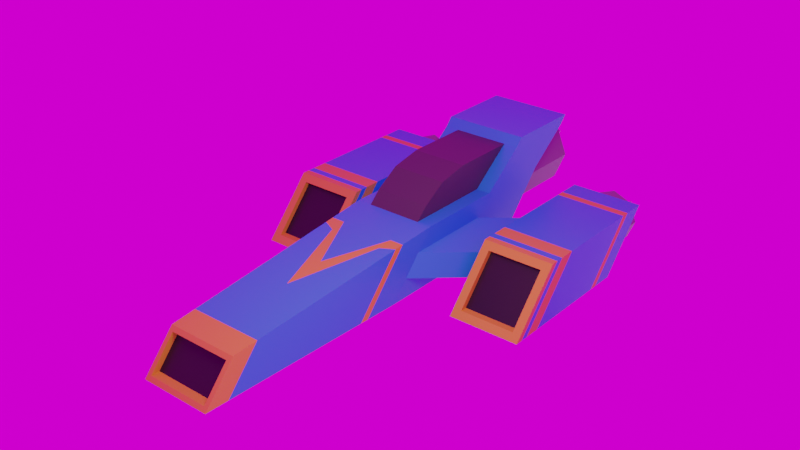# Source: ship.blend  (saved by Blender 2.83.19; exported with 4.5.12 LTS)
import bpy
from mathutils import Matrix  # noqa: F401  (used for matrix-valued properties, if any)

bpy.ops.wm.read_factory_settings(use_empty=True)
scene = bpy.context.scene
scene.name = 'Scene'

# ---- collections
col_collection = bpy.data.collections.new('Collection'); scene.collection.children.link(col_collection)

# ---- images (referenced by path relative to the original .blend; pixels are not part of the script)
import os
ASSET_DIR = os.environ.get("B2B_ASSET_DIR", "")  # directory of the original .blend (textures are referenced by path, not embedded)
HERE = os.path.dirname(os.path.abspath(__file__))  # packed textures are extracted next to this script under _unpacked/

def load_image(name, relpath, width, height, colorspace="sRGB"):
    """Load a texture the original file referenced (path relative to the .blend, or extracted next to this script)."""
    p = next((c for c in (os.path.join(HERE, relpath), os.path.join(ASSET_DIR, relpath)) if relpath and os.path.exists(c)), "")
    if p:
        img = bpy.data.images.load(p, check_existing=True)
        img.name = name
    else:  # same state as the original file: an image datablock whose file is absent (Cycles renders it pink)
        img = bpy.data.images.new(name, width, height)
        img.source = "FILE"
        img.filepath = "//" + (relpath or name)
    img.colorspace_settings.name = colorspace
    return img
img_working_skybox_png = load_image('working_skybox.png', 'working_skybox.png', 1024, 1024, 'sRGB')

# ---- materials (node trees are filled in below, after node groups)
mat_ship_mat_primary = bpy.data.materials.new('Ship_Mat_Primary')
mat_ship_mat_primary.alpha_threshold = 0.0
mat_ship_mat_primary.use_transparent_shadow = False
mat_ship_mat_primary.line_color = (0.0, 0.0, 0.0, 1.0)
mat_ship_mat_secondary = bpy.data.materials.new('Ship_Mat_Secondary')
mat_ship_mat_secondary.use_transparent_shadow = False
mat_ship_mat_cockpit = bpy.data.materials.new('Ship_Mat_Cockpit')
mat_ship_mat_cockpit.use_transparent_shadow = False
mat_ship_mat_grill = bpy.data.materials.new('Ship_Mat_Grill')
mat_ship_mat_grill.use_transparent_shadow = False
mat_ship_mat_intake = bpy.data.materials.new('Ship_Mat_Intake')
mat_ship_mat_intake.use_transparent_shadow = False
mat_ship_mat_engine = bpy.data.materials.new('Ship_Mat_Engine')
mat_ship_mat_engine.use_transparent_shadow = False
mat_ship_mat_engine_spiky = bpy.data.materials.new('Ship_Mat_Engine_Spiky')
mat_ship_mat_engine_spiky.use_transparent_shadow = False

# ---- material node trees
mat_ship_mat_primary.use_nodes = True; mat_ship_mat_primary.node_tree.nodes.clear()
_N = mat_ship_mat_primary.node_tree.nodes; _L = mat_ship_mat_primary.node_tree.links
n0 = _N.new('ShaderNodeOutputMaterial'); n0.name = 'Material Output'; n0.location = (300, 300)
n1 = _N.new('ShaderNodeBsdfPrincipled'); n1.name = 'Principled BSDF'; n1.location = (10, 300)
n1.distribution = 'GGX'
n1.subsurface_method = 'BURLEY'
n1.inputs[0].default_value = (0.02399, 0.3757, 0.8, 1.0)
n1.inputs[2].default_value = 0.4
n1.inputs[3].default_value = 1.45
n1.inputs[27].default_value = (0.0, 0.0, 0.0, 1.0)
n1.inputs[28].default_value = 1.0
_L.new(n1.outputs[0], n0.inputs[0])
n0.is_active_output = True
mat_ship_mat_secondary.use_nodes = True; mat_ship_mat_secondary.node_tree.nodes.clear()
_N = mat_ship_mat_secondary.node_tree.nodes; _L = mat_ship_mat_secondary.node_tree.links
n0 = _N.new('ShaderNodeBsdfPrincipled'); n0.name = 'Principled BSDF'; n0.location = (10, 300)
n0.distribution = 'GGX'
n0.subsurface_method = 'BURLEY'
n0.inputs[0].default_value = (0.8, 0.5185, 0.03482, 1.0)
n0.inputs[3].default_value = 1.45
n0.inputs[27].default_value = (0.0, 0.0, 0.0, 1.0)
n0.inputs[28].default_value = 1.0
n1 = _N.new('ShaderNodeOutputMaterial'); n1.name = 'Material Output'; n1.location = (300, 300)
_L.new(n0.outputs[0], n1.inputs[0])
n1.is_active_output = True
mat_ship_mat_cockpit.use_nodes = True; mat_ship_mat_cockpit.node_tree.nodes.clear()
_N = mat_ship_mat_cockpit.node_tree.nodes; _L = mat_ship_mat_cockpit.node_tree.links
n0 = _N.new('ShaderNodeBsdfPrincipled'); n0.name = 'Principled BSDF'; n0.location = (10, 300)
n0.distribution = 'GGX'
n0.subsurface_method = 'BURLEY'
n0.inputs[0].default_value = (0.0578, 0.0578, 0.0578, 1.0)
n0.inputs[3].default_value = 1.45
n0.inputs[27].default_value = (0.0, 0.0, 0.0, 1.0)
n0.inputs[28].default_value = 1.0
n1 = _N.new('ShaderNodeOutputMaterial'); n1.name = 'Material Output'; n1.location = (300, 300)
_L.new(n0.outputs[0], n1.inputs[0])
n1.is_active_output = True
mat_ship_mat_grill.use_nodes = True; mat_ship_mat_grill.node_tree.nodes.clear()
_N = mat_ship_mat_grill.node_tree.nodes; _L = mat_ship_mat_grill.node_tree.links
n0 = _N.new('ShaderNodeBsdfPrincipled'); n0.name = 'Principled BSDF'; n0.location = (10, 300)
n0.distribution = 'GGX'
n0.subsurface_method = 'BURLEY'
n0.inputs[0].default_value = (0.008076, 0.008076, 0.008076, 1.0)
n0.inputs[3].default_value = 1.45
n0.inputs[27].default_value = (0.0, 0.0, 0.0, 1.0)
n0.inputs[28].default_value = 1.0
n1 = _N.new('ShaderNodeOutputMaterial'); n1.name = 'Material Output'; n1.location = (300, 300)
_L.new(n0.outputs[0], n1.inputs[0])
n1.is_active_output = True
mat_ship_mat_intake.use_nodes = True; mat_ship_mat_intake.node_tree.nodes.clear()
_N = mat_ship_mat_intake.node_tree.nodes; _L = mat_ship_mat_intake.node_tree.links
n0 = _N.new('ShaderNodeBsdfPrincipled'); n0.name = 'Principled BSDF'; n0.location = (10, 300)
n0.distribution = 'GGX'
n0.subsurface_method = 'BURLEY'
n0.inputs[0].default_value = (0.008076, 0.008076, 0.008076, 1.0)
n0.inputs[3].default_value = 1.45
n0.inputs[27].default_value = (0.0, 0.0, 0.0, 1.0)
n0.inputs[28].default_value = 1.0
n1 = _N.new('ShaderNodeOutputMaterial'); n1.name = 'Material Output'; n1.location = (300, 300)
_L.new(n0.outputs[0], n1.inputs[0])
n1.is_active_output = True
mat_ship_mat_engine.use_nodes = True; mat_ship_mat_engine.node_tree.nodes.clear()
_N = mat_ship_mat_engine.node_tree.nodes; _L = mat_ship_mat_engine.node_tree.links
n0 = _N.new('ShaderNodeBsdfPrincipled'); n0.name = 'Principled BSDF'; n0.location = (10, 300)
n0.distribution = 'GGX'
n0.subsurface_method = 'BURLEY'
n0.inputs[0].default_value = (0.2019, 0.2019, 0.2019, 1.0)
n0.inputs[3].default_value = 1.45
n0.inputs[27].default_value = (0.0, 0.0, 0.0, 1.0)
n0.inputs[28].default_value = 1.0
n1 = _N.new('ShaderNodeOutputMaterial'); n1.name = 'Material Output'; n1.location = (300, 300)
_L.new(n0.outputs[0], n1.inputs[0])
n1.is_active_output = True
mat_ship_mat_engine_spiky.use_nodes = True; mat_ship_mat_engine_spiky.node_tree.nodes.clear()
_N = mat_ship_mat_engine_spiky.node_tree.nodes; _L = mat_ship_mat_engine_spiky.node_tree.links
n0 = _N.new('ShaderNodeOutputMaterial'); n0.name = 'Material Output'; n0.location = (300, 300)
n1 = _N.new('ShaderNodeBsdfPrincipled'); n1.name = 'Principled BSDF'; n1.location = (10, 300)
n1.distribution = 'GGX'
n1.subsurface_method = 'BURLEY'
n1.inputs[0].default_value = (0.3844, 0.3844, 0.3844, 1.0)
n1.inputs[3].default_value = 1.45
n1.inputs[27].default_value = (0.0, 0.0, 0.0, 1.0)
n1.inputs[28].default_value = 1.0
_L.new(n1.outputs[0], n0.inputs[0])
n0.is_active_output = True

# ---- world
world_world = bpy.data.worlds.new('World'); scene.world = world_world
world_world.use_nodes = True; world_world.node_tree.nodes.clear()
_N = world_world.node_tree.nodes; _L = world_world.node_tree.links
n0 = _N.new('ShaderNodeOutputWorld'); n0.name = 'World Output'; n0.location = (300, 300)
n1 = _N.new('ShaderNodeBackground'); n1.name = 'Background'; n1.location = (10, 300)
n2 = _N.new('ShaderNodeTexEnvironment'); n2.name = 'Environment Texture'; n2.location = (-280, 280)
n2.image = img_working_skybox_png
_L.new(n1.outputs[0], n0.inputs[0])
_L.new(n2.outputs[0], n1.inputs[0])
n0.is_active_output = True
world_world.color = (0.05088, 0.05088, 0.05088)
world_world.use_sun_shadow = False
world_world.sun_shadow_jitter_overblur = 0.0

# ---- lights
light_area = bpy.data.lights.new('Area', 'AREA')
light_area.color = (1.0, 0.7555, 0.5892)
light_area.transmission_factor = 0.0
light_area.energy = 392.7
light_area.shadow_soft_size = 5.0
light_area.shadow_maximum_resolution = 0.006
light_area.use_absolute_resolution = True
light_area.size = 5.0
light_area.size_y = 1.0
light_area_001 = bpy.data.lights.new('Area.001', 'AREA')
light_area_001.color = (0.642, 0.9146, 1.0)
light_area_001.transmission_factor = 0.0
light_area_001.energy = 196.3
light_area_001.shadow_soft_size = 10.0
light_area_001.shadow_maximum_resolution = 0.006
light_area_001.use_absolute_resolution = True
light_area_001.size = 10.0
light_area_001.size_y = 1.0
light_area_002 = bpy.data.lights.new('Area.002', 'AREA')
light_area_002.color = (0.642, 0.9146, 1.0)
light_area_002.transmission_factor = 0.0
light_area_002.energy = 196.3
light_area_002.shadow_soft_size = 10.0
light_area_002.shadow_maximum_resolution = 0.006
light_area_002.use_absolute_resolution = True
light_area_002.size = 10.0
light_area_002.size_y = 1.0

# ---- meshes
me_cube_001 = bpy.data.meshes.new('Cube.001')
me_cube_001.from_pydata([(0.9023, -7.181, -0.8947), (0.8056, 3.719, -1.0), (1.222, 3.719, -1.0), (1.222, 6.613, 1.839), (1.222, 5.166, 0.6516), (0.9023, -6.455, -0.06605), (1.222, 1.467, -1.0), (1.222, 4.361, 1.839), (1.222, 2.914, 0.6516), (0.8056, 6.613, 1.839), (0.7653, -7.181, -0.8947), (0.7653, -6.455, -0.06605), (0.8056, 5.166, 0.6516), (0.8056, 2.914, 0.6516), (0.8056, 4.361, 1.839), (0.8056, 1.467, -1.0), (1.222, 0.3214, 0.6516), (1.222, -1.126, -1.0), (0.8056, 0.3214, 0.6516), (0.8056, -1.126, -1.0), (1.222, 6.403, 1.599), (1.222, 4.152, 1.599), (0.8056, 4.152, 1.599), (0.8056, 6.403, 1.599), (0.8056, 2.914, 1.599), (0.8056, 2.242, 1.599), (0.8056, 0.6685, 0.9837), (0.8056, 1.357, 1.419), (1.027, -6.363, 0.03876), (1.027, -7.273, -0.9996), (0.7653, -7.273, -0.9996), (0.7653, -6.363, 0.03876), (0.7653, -6.219, -0.06605), (0.7653, -6.945, -0.8947), (0.9023, -6.219, -0.06605), (0.9023, -6.945, -0.8947), (1.222, 4.683, 0.1011), (1.222, 4.201, -0.4495), (1.027, -6.667, -0.3073), (1.027, -6.97, -0.6535), (1.222, 2.432, 0.1011), (1.222, 1.949, -0.4495), (0.8056, 4.683, 0.1011), (0.8056, 4.201, -0.4495), (1.222, -0.161, 0.1011), (1.222, -0.6434, -0.4495), (0.9023, -6.697, -0.3423), (0.9023, -6.939, -0.6185), (0.7653, -6.461, -0.3423), (0.7653, -6.703, -0.6185), (0.9023, -6.461, -0.3423), (0.9023, -6.703, -0.6185), (1.048, -5.644, 0.1047), (0.7696, -6.611, -0.9996), (1.048, -6.611, -0.9996), (0.7696, -5.644, 0.1047), (1.048, -6.289, -0.6315), (1.048, -5.966, -0.2634), (4.31, 0.7962, -1.437), (4.31, 3.389, -1.437), (4.31, 3.871, -0.8869), (4.31, 4.836, 0.2142), (4.31, 2.243, 0.2142), (4.31, 1.279, -0.8869), (4.31, 4.354, -0.3364), (4.31, 1.761, -0.3364), (2.23, 2.243, 0.2142), (2.23, 1.761, -0.3364), (2.23, 3.389, -1.437), (2.23, 0.7962, -1.437), (2.23, 4.836, 0.2142), (2.23, 4.354, -0.3364), (2.23, 3.871, -0.8869), (2.23, 1.279, -0.8869), (2.23, 0.8677, -0.3364), (4.31, 0.8677, -0.3364), (4.068, 0.3853, -0.8869), (4.068, 0.06269, -1.255), (4.068, 1.19, 0.0318), (2.473, 1.19, 0.0318), (2.473, 0.06269, -1.255), (2.473, 0.3853, -0.8869), (4.31, 4.746, -0.8869), (4.31, 4.263, -1.437), (4.31, 5.711, 0.2142), (4.31, 5.228, -0.3364), (2.23, 4.263, -1.437), (2.23, 4.746, -0.8869), (2.23, 5.711, 0.2142), (2.23, 5.228, -0.3364), (3.739, 6.201, -0.1139), (3.252, 6.201, 0.08773), (3.252, 6.201, 0.1514), (3.252, 4.254, 0.1514), (3.784, 6.201, -0.06885), (3.784, 4.254, -0.06885), (4.004, 6.201, -0.6006), (4.004, 4.254, -0.6006), (3.784, 6.201, -1.132), (3.784, 4.254, -1.132), (3.252, 6.201, -1.353), (3.252, 4.254, -1.353), (2.72, 6.201, -1.132), (2.72, 4.254, -1.132), (2.5, 6.201, -0.6006), (2.5, 4.254, -0.6006), (2.72, 6.201, -0.06885), (2.72, 4.254, -0.06885), (3.94, 6.201, -0.6006), (3.739, 6.201, -1.087), (3.252, 6.201, -1.289), (2.765, 6.201, -1.087), (2.564, 6.201, -0.6006), (2.765, 6.201, -0.1139), (3.599, 5.814, -0.254), (3.252, 5.814, -0.1105), (3.742, 5.814, -0.6006), (3.599, 5.814, -0.9472), (3.252, 5.814, -1.091), (2.905, 5.814, -0.9472), (2.762, 5.814, -0.6006), (2.905, 5.814, -0.254), (3.519, 5.814, -0.3338), (3.252, 5.814, -0.2232), (3.629, 5.814, -0.6006), (3.519, 5.814, -0.8675), (3.252, 5.814, -0.978), (2.985, 5.814, -0.8675), (2.875, 5.814, -0.6006), (2.985, 5.814, -0.3338), (3.252, 7.324, -0.6006), (3.271, 7.276, -0.582), (3.379, 6.323, -0.4732), (3.306, 6.856, -0.5464), (3.252, 6.323, -0.4204), (3.252, 7.276, -0.5743), (3.252, 6.856, -0.524), (3.278, 7.276, -0.6006), (3.432, 6.323, -0.6006), (3.329, 6.856, -0.6006), (3.271, 7.276, -0.6192), (3.379, 6.323, -0.7281), (3.306, 6.856, -0.6548), (3.252, 7.276, -0.6269), (3.252, 6.323, -0.7808), (3.252, 6.856, -0.6772), (3.233, 7.276, -0.6192), (3.125, 6.323, -0.7281), (3.198, 6.856, -0.6548), (3.226, 7.276, -0.6006), (3.072, 6.323, -0.6006), (3.175, 6.856, -0.6006), (3.233, 7.276, -0.582), (3.125, 6.323, -0.4732), (3.198, 6.856, -0.5464), (2.23, 1.078, -0.3364), (2.23, 0.5957, -0.8869), (4.31, 0.5957, -0.8869), (4.31, 0.1133, -1.437), (2.23, 0.1133, -1.437), (4.31, 1.56, 0.2142), (4.31, 1.078, -0.3364), (2.23, 1.56, 0.2142), (4.31, 0.3853, -0.8869), (4.31, -0.09711, -1.437), (4.31, 1.35, 0.2142), (4.068, 0.8677, -0.3364), (2.23, 1.35, 0.2142), (2.23, -0.09711, -1.437), (2.23, 0.3853, -0.8869), (2.473, 0.8677, -0.3364), (2.473, 1.059, -0.3364), (4.068, 1.059, -0.3364), (4.068, 0.5765, -0.8869), (2.473, 0.5765, -0.8869), (4.068, 0.2539, -1.255), (4.068, 1.381, 0.0318), (2.473, 1.381, 0.0318), (2.473, 0.2539, -1.255), (2.23, 1.298, -0.3364), (4.31, 0.3331, -1.437), (2.23, 0.3331, -1.437), (4.31, 1.298, -0.3364), (2.23, 1.78, 0.2142), (2.23, 0.8155, -0.8869), (4.31, 0.8155, -0.8869), (4.31, 1.78, 0.2142), (4.31, 4.099, -0.8869), (4.31, 3.617, -1.437), (2.23, 3.617, -1.437), (2.23, 5.064, 0.2142), (2.23, 4.582, -0.3364), (4.31, 4.582, -0.3364), (4.31, 5.064, 0.2142), (2.23, 4.099, -0.8869), (1.183, -2.349, -0.9999), (1.191, -2.106, -0.9999), (0.7964, -1.196, 0.5125), (0.7992, -0.7447, 0.5539), (1.191, -0.7447, 0.5539), (1.183, -1.009, 0.5297), (0.7992, -2.106, -0.9999), (0.7976, -2.349, -0.9999), (1.191, -1.652, -0.482), (1.183, -1.902, -0.4901), (1.191, -1.199, 0.03592), (1.183, -1.455, 0.0198), (0.7295, 6.94, 1.174), (0.797, 6.94, 1.242), (0.797, 4.021, 1.242), (1.127, 6.94, 0.4447), (1.127, 4.021, 0.4447), (0.797, 6.94, -0.3522), (0.797, 4.021, -0.3522), (1.032, 6.94, 0.4447), (0.7295, 6.94, -0.2847), (0.5194, 6.36, 0.9641), (0.7345, 6.36, 0.4447), (0.5194, 6.36, -0.07467), (0.3999, 6.36, 0.8446), (0.5656, 6.36, 0.4447), (0.3999, 6.36, 0.0448), (0.03369, 8.369, 0.4784), (0.1821, 7.059, 0.6268), (0.08075, 7.791, 0.5255), (0.04765, 8.369, 0.4447), (0.2576, 7.059, 0.4447), (0.1142, 7.791, 0.4447), (0.03369, 8.369, 0.411), (0.1821, 7.059, 0.2626), (0.08075, 7.791, 0.364), (-0.9023, -7.181, -0.8947), (-0.8056, 3.719, -1.0), (-1.222, 3.719, -1.0), (-1.222, 6.613, 1.839), (-1.222, 5.166, 0.6516), (-0.9023, -6.455, -0.06605), (-1.222, 1.467, -1.0), (-1.222, 4.361, 1.839), (-1.222, 2.914, 0.6516), (-0.8056, 6.613, 1.839), (-0.7653, -7.181, -0.8947), (-0.7653, -6.455, -0.06605), (-0.8056, 5.166, 0.6516), (-0.8056, 2.914, 0.6516), (-0.8056, 4.361, 1.839), (-0.8056, 1.467, -1.0), (-1.222, 0.3214, 0.6516), (-1.222, -1.126, -1.0), (-0.8056, 0.3214, 0.6516), (-0.8056, -1.126, -1.0), (-1.222, 6.403, 1.599), (-1.222, 4.152, 1.599), (-0.8056, 4.152, 1.599), (-0.8056, 6.403, 1.599), (-0.8056, 2.914, 1.599), (-0.8056, 2.242, 1.599), (-0.8056, 0.6685, 0.9837), (-0.8056, 1.357, 1.419), (-1.027, -6.363, 0.03876), (-1.027, -7.273, -0.9996), (-0.7653, -7.273, -0.9996), (-0.7653, -6.363, 0.03876), (-0.7653, -6.219, -0.06605), (-0.7653, -6.945, -0.8947), (-0.9023, -6.219, -0.06605), (-0.9023, -6.945, -0.8947), (-1.222, 4.683, 0.1011), (-1.222, 4.201, -0.4495), (-1.027, -6.667, -0.3073), (-1.027, -6.97, -0.6535), (-1.222, 2.432, 0.1011), (-1.222, 1.949, -0.4495), (-0.8056, 4.683, 0.1011), (-0.8056, 4.201, -0.4495), (-1.222, -0.161, 0.1011), (-1.222, -0.6434, -0.4495), (-0.9023, -6.697, -0.3423), (-0.9023, -6.939, -0.6185), (-0.7653, -6.461, -0.3423), (-0.7653, -6.703, -0.6185), (-0.9023, -6.461, -0.3423), (-0.9023, -6.703, -0.6185), (-1.048, -5.644, 0.1047), (-0.7696, -6.611, -0.9996), (-1.048, -6.611, -0.9996), (-0.7696, -5.644, 0.1047), (-1.048, -6.289, -0.6315), (-1.048, -5.966, -0.2634), (-4.31, 0.7962, -1.437), (-4.31, 3.389, -1.437), (-4.31, 3.871, -0.8869), (-4.31, 4.836, 0.2142), (-4.31, 2.243, 0.2142), (-4.31, 1.279, -0.8869), (-4.31, 4.354, -0.3364), (-4.31, 1.761, -0.3364), (-2.23, 2.243, 0.2142), (-2.23, 1.761, -0.3364), (-2.23, 3.389, -1.437), (-2.23, 0.7962, -1.437), (-2.23, 4.836, 0.2142), (-2.23, 4.354, -0.3364), (-2.23, 3.871, -0.8869), (-2.23, 1.279, -0.8869), (-2.23, 0.8677, -0.3364), (-4.31, 0.8677, -0.3364), (-4.068, 0.3853, -0.8869), (-4.068, 0.06269, -1.255), (-4.068, 1.19, 0.0318), (-2.473, 1.19, 0.0318), (-2.473, 0.06269, -1.255), (-2.473, 0.3853, -0.8869), (-4.31, 4.746, -0.8869), (-4.31, 4.263, -1.437), (-4.31, 5.711, 0.2142), (-4.31, 5.228, -0.3364), (-2.23, 4.263, -1.437), (-2.23, 4.746, -0.8869), (-2.23, 5.711, 0.2142), (-2.23, 5.228, -0.3364), (-3.739, 6.201, -0.1139), (-3.252, 6.201, 0.08773), (-3.252, 6.201, 0.1514), (-3.252, 4.254, 0.1514), (-3.784, 6.201, -0.06885), (-3.784, 4.254, -0.06885), (-4.004, 6.201, -0.6006), (-4.004, 4.254, -0.6006), (-3.784, 6.201, -1.132), (-3.784, 4.254, -1.132), (-3.252, 6.201, -1.353), (-3.252, 4.254, -1.353), (-2.72, 6.201, -1.132), (-2.72, 4.254, -1.132), (-2.5, 6.201, -0.6006), (-2.5, 4.254, -0.6006), (-2.72, 6.201, -0.06885), (-2.72, 4.254, -0.06885), (-3.94, 6.201, -0.6006), (-3.739, 6.201, -1.087), (-3.252, 6.201, -1.289), (-2.765, 6.201, -1.087), (-2.564, 6.201, -0.6006), (-2.765, 6.201, -0.1139), (-3.599, 5.814, -0.254), (-3.252, 5.814, -0.1105), (-3.742, 5.814, -0.6006), (-3.599, 5.814, -0.9472), (-3.252, 5.814, -1.091), (-2.905, 5.814, -0.9472), (-2.762, 5.814, -0.6006), (-2.905, 5.814, -0.254), (-3.519, 5.814, -0.3338), (-3.252, 5.814, -0.2232), (-3.629, 5.814, -0.6006), (-3.519, 5.814, -0.8675), (-3.252, 5.814, -0.978), (-2.985, 5.814, -0.8675), (-2.875, 5.814, -0.6006), (-2.985, 5.814, -0.3338), (-3.252, 7.324, -0.6006), (-3.271, 7.276, -0.582), (-3.379, 6.323, -0.4732), (-3.306, 6.856, -0.5464), (-3.252, 6.323, -0.4204), (-3.252, 7.276, -0.5743), (-3.252, 6.856, -0.524), (-3.278, 7.276, -0.6006), (-3.432, 6.323, -0.6006), (-3.329, 6.856, -0.6006), (-3.271, 7.276, -0.6192), (-3.379, 6.323, -0.7281), (-3.306, 6.856, -0.6548), (-3.252, 7.276, -0.6269), (-3.252, 6.323, -0.7808), (-3.252, 6.856, -0.6772), (-3.233, 7.276, -0.6192), (-3.125, 6.323, -0.7281), (-3.198, 6.856, -0.6548), (-3.226, 7.276, -0.6006), (-3.072, 6.323, -0.6006), (-3.175, 6.856, -0.6006), (-3.233, 7.276, -0.582), (-3.125, 6.323, -0.4732), (-3.198, 6.856, -0.5464), (-2.23, 1.078, -0.3364), (-2.23, 0.5957, -0.8869), (-4.31, 0.5957, -0.8869), (-4.31, 0.1133, -1.437), (-2.23, 0.1133, -1.437), (-4.31, 1.56, 0.2142), (-4.31, 1.078, -0.3364), (-2.23, 1.56, 0.2142), (-4.31, 0.3853, -0.8869), (-4.31, -0.09711, -1.437), (-4.31, 1.35, 0.2142), (-4.068, 0.8677, -0.3364), (-2.23, 1.35, 0.2142), (-2.23, -0.09711, -1.437), (-2.23, 0.3853, -0.8869), (-2.473, 0.8677, -0.3364), (-2.473, 1.059, -0.3364), (-4.068, 1.059, -0.3364), (-4.068, 0.5765, -0.8869), (-2.473, 0.5765, -0.8869), (-4.068, 0.2539, -1.255), (-4.068, 1.381, 0.0318), (-2.473, 1.381, 0.0318), (-2.473, 0.2539, -1.255), (-2.23, 1.298, -0.3364), (-4.31, 0.3331, -1.437), (-2.23, 0.3331, -1.437), (-4.31, 1.298, -0.3364), (-2.23, 1.78, 0.2142), (-2.23, 0.8155, -0.8869), (-4.31, 0.8155, -0.8869), (-4.31, 1.78, 0.2142), (-4.31, 4.099, -0.8869), (-4.31, 3.617, -1.437), (-2.23, 3.617, -1.437), (-2.23, 5.064, 0.2142), (-2.23, 4.582, -0.3364), (-4.31, 4.582, -0.3364), (-4.31, 5.064, 0.2142), (-2.23, 4.099, -0.8869), (-1.183, -2.349, -0.9999), (-1.191, -2.106, -0.9999), (-0.7964, -1.196, 0.5125), (-0.7992, -0.7447, 0.5539), (-1.191, -0.7447, 0.5539), (-1.183, -1.009, 0.5297), (-0.7992, -2.106, -0.9999), (-0.7976, -2.349, -0.9999), (-1.191, -1.652, -0.482), (-1.183, -1.902, -0.4901), (-1.191, -1.199, 0.03592), (-1.183, -1.455, 0.0198), (0.0, 6.613, 1.839), (0.0, 3.719, -1.0), (0.0, -7.181, -0.8947), (0.0, -6.455, -0.06605), (0.0, 5.166, 0.6516), (0.0, 4.361, 1.839), (0.0, 1.467, -1.0), (0.0, -1.126, -1.0), (0.0, 0.3214, 0.6516), (0.0, 6.403, 1.599), (0.0, 4.152, 1.599), (0.0, 2.914, 1.599), (0.0, 2.242, 1.599), (0.0, 1.357, 1.419), (0.0, 0.6685, 0.9837), (0.0, -7.273, -0.9996), (0.0, -6.363, 0.03876), (0.0, -6.219, -0.06605), (0.0, -6.945, -0.8947), (0.0, 4.683, 0.1011), (0.0, 4.201, -0.4495), (0.0, -6.461, -0.3423), (0.0, -6.703, -0.6185), (0.0, -5.644, 0.1047), (0.0, -6.611, -0.9996), (0.0, -3.655, 0.287), (0.0, -2.474, 0.3953), (0.0, -4.499, -0.9998), (0.0, -4.783, -0.9997), (-0.7295, 6.94, 1.174), (0.0, 6.94, 1.476), (0.0, 6.94, 1.572), (0.0, 4.021, 1.572), (-0.797, 6.94, 1.242), (-0.797, 4.021, 1.242), (-1.127, 6.94, 0.4447), (-1.127, 4.021, 0.4447), (-0.797, 6.94, -0.3522), (-0.797, 4.021, -0.3522), (0.0, 6.94, -0.6823), (0.0, 4.021, -0.6823), (-1.032, 6.94, 0.4447), (-0.7295, 6.94, -0.2847), (0.0, 6.94, -0.5869), (-0.5194, 6.36, 0.9641), (0.0, 6.36, 1.179), (-0.7345, 6.36, 0.4447), (-0.5194, 6.36, -0.07467), (0.0, 6.36, -0.2898), (-0.3999, 6.36, 0.8446), (0.0, 6.36, 1.01), (-0.5656, 6.36, 0.4447), (-0.3999, 6.36, 0.0448), (0.0, 6.36, -0.1209), (0.0, 8.434, 0.4447), (-0.03369, 8.369, 0.4784), (-0.1821, 7.059, 0.6268), (-0.08075, 7.791, 0.5255), (0.0, 7.059, 0.7023), (0.0, 8.369, 0.4924), (0.0, 7.791, 0.5589), (-0.04765, 8.369, 0.4447), (-0.2576, 7.059, 0.4447), (-0.1142, 7.791, 0.4447), (-0.03369, 8.369, 0.411), (-0.1821, 7.059, 0.2626), (-0.08075, 7.791, 0.364), (0.0, 8.369, 0.3971), (0.0, 7.059, 0.1872), (0.0, 7.791, 0.3305)], [], [(23, 9, 3, 20), (53, 54, 29, 30), (57, 52, 28, 38), (42, 12, 4, 36), (36, 4, 8, 40), (1, 2, 6, 15), (20, 3, 7, 21), (18, 16, 8, 13), (439, 1, 15, 444), (3, 9, 14, 7), (457, 442, 12, 42), (10, 0, 35, 33), (21, 7, 14, 22), (462, 53, 30, 453), (447, 438, 9, 23), (444, 15, 19, 445), (198, 199, 16, 18), (70, 66, 62, 61), (15, 6, 17, 19), (464, 198, 18, 446), (442, 447, 23, 12), (13, 22, 24), (8, 21, 22, 13), (4, 20, 21, 8), (12, 23, 20, 4), (446, 18, 26, 452), (450, 25, 24, 449), (27, 451, 452, 26), (25, 450, 451, 27), (24, 22, 448, 449), (22, 14, 443, 448), (11, 441, 455, 32), (9, 438, 443, 14), (26, 18, 13), (13, 24, 25), (27, 13, 25), (27, 26, 13), (46, 5, 34, 50), (47, 0, 29, 39), (0, 10, 30, 29), (10, 440, 453, 30), (11, 5, 28, 31), (441, 11, 31, 454), (50, 34, 32, 48), (48, 32, 455, 459), (440, 10, 33, 456), (5, 11, 32, 34), (33, 49, 460, 456), (49, 48, 459, 460), (35, 51, 49, 33), (51, 50, 48, 49), (5, 46, 38, 28), (46, 47, 39, 38), (0, 47, 51, 35), (47, 46, 50, 51), (69, 68, 59, 58), (439, 458, 43, 1), (458, 457, 42, 43), (2, 37, 41, 6), (37, 36, 40, 41), (1, 43, 37, 2), (43, 42, 36, 37), (54, 56, 39, 29), (56, 57, 38, 39), (159, 158, 164, 168), (204, 206, 57, 56), (195, 204, 56, 54), (454, 31, 55, 461), (31, 28, 52, 55), (466, 202, 53, 462), (206, 200, 52, 57), (202, 195, 54, 53), (64, 61, 62, 65), (59, 60, 63, 58), (60, 64, 65, 63), (191, 190, 88, 89), (188, 189, 86, 83), (158, 157, 163, 164), (155, 156, 169, 74), (187, 188, 83, 82), (41, 40, 71, 72), (44, 45, 73, 67), (16, 44, 40, 8), (6, 41, 45, 17), (73, 72, 68, 69), (41, 72, 73, 45), (71, 67, 66, 70), (44, 67, 71, 40), (77, 76, 173, 175), (76, 166, 172, 173), (80, 77, 175, 178), (161, 160, 165, 75), (156, 159, 168, 169), (162, 155, 74, 167), (157, 161, 75, 163), (160, 162, 167, 165), (89, 88, 84, 85), (86, 87, 82, 83), (87, 89, 85, 82), (193, 192, 85, 84), (194, 191, 89, 87), (190, 193, 84, 88), (189, 194, 87, 86), (192, 187, 82, 85), (109, 110, 118, 117), (108, 109, 117, 116), (92, 93, 95, 94), (115, 114, 122, 123), (102, 104, 112, 111), (94, 95, 97, 96), (110, 111, 119, 118), (94, 96, 108, 90), (96, 97, 99, 98), (112, 113, 121, 120), (92, 94, 90, 91), (98, 99, 101, 100), (90, 108, 116, 114), (100, 102, 111, 110), (100, 101, 103, 102), (111, 112, 120, 119), (98, 100, 110, 109), (102, 103, 105, 104), (96, 98, 109, 108), (104, 106, 113, 112), (104, 105, 107, 106), (91, 90, 114, 115), (113, 91, 115, 121), (106, 107, 93, 92), (106, 92, 91, 113), (116, 117, 125, 124), (118, 119, 127, 126), (120, 121, 129, 128), (114, 116, 124, 122), (117, 118, 126, 125), (119, 120, 128, 127), (121, 115, 123, 129), (143, 146, 130), (149, 152, 130), (137, 140, 130), (122, 124, 138, 132), (140, 143, 130), (146, 149, 130), (135, 131, 130), (123, 122, 132, 134), (125, 126, 144, 141), (127, 128, 150, 147), (129, 123, 134, 153), (152, 135, 130), (124, 125, 141, 138), (126, 127, 147, 144), (128, 129, 153, 150), (153, 134, 136, 154), (154, 136, 135, 152), (150, 153, 154, 151), (151, 154, 152, 149), (147, 150, 151, 148), (148, 151, 149, 146), (144, 147, 148, 145), (145, 148, 146, 143), (141, 144, 145, 142), (142, 145, 143, 140), (138, 141, 142, 139), (139, 142, 140, 137), (132, 138, 139, 133), (133, 139, 137, 131), (134, 132, 133, 136), (136, 133, 131, 135), (131, 137, 130), (186, 183, 162, 160), (185, 182, 161, 157), (183, 179, 155, 162), (184, 181, 159, 156), (182, 186, 160, 161), (179, 184, 156, 155), (180, 185, 157, 158), (181, 180, 158, 159), (76, 77, 164, 163), (78, 166, 75, 165), (166, 76, 163, 75), (79, 78, 165, 167), (77, 80, 168, 164), (81, 170, 74, 169), (80, 81, 169, 168), (170, 79, 167, 74), (177, 171, 172, 176), (174, 178, 175, 173), (171, 174, 173, 172), (79, 170, 171, 177), (170, 81, 174, 171), (78, 79, 177, 176), (166, 78, 176, 172), (81, 80, 178, 174), (69, 58, 180, 181), (58, 63, 185, 180), (67, 73, 184, 179), (65, 62, 186, 182), (73, 69, 181, 184), (66, 67, 179, 183), (63, 65, 182, 185), (62, 66, 183, 186), (64, 60, 187, 192), (68, 72, 194, 189), (70, 61, 193, 190), (72, 71, 191, 194), (61, 64, 192, 193), (60, 59, 188, 187), (59, 68, 189, 188), (71, 70, 190, 191), (19, 17, 196, 201), (201, 196, 195, 202), (44, 16, 199, 205), (205, 199, 200, 206), (445, 19, 201, 465), (465, 201, 202, 466), (17, 45, 203, 196), (196, 203, 204, 195), (45, 44, 205, 203), (203, 205, 206, 204), (461, 55, 197, 463), (463, 197, 198, 464), (55, 52, 200, 197), (197, 200, 199, 198), (215, 481, 486, 218), (214, 215, 218, 217), (469, 470, 209, 208), (483, 216, 219, 488), (208, 209, 211, 210), (208, 210, 214, 207), (210, 211, 213, 212), (469, 208, 207, 468), (212, 213, 478, 477), (207, 214, 217, 216), (212, 477, 481, 215), (210, 212, 215, 214), (468, 207, 216, 483), (217, 218, 221, 220), (216, 217, 220, 219), (218, 486, 491, 221), (225, 228, 492), (219, 220, 226, 223), (228, 505, 492), (497, 222, 492), (488, 219, 223, 496), (221, 491, 506, 229), (220, 221, 229, 226), (229, 506, 507, 230), (230, 507, 505, 228), (226, 229, 230, 227), (227, 230, 228, 225), (223, 226, 227, 224), (224, 227, 225, 222), (496, 223, 224, 498), (498, 224, 222, 497), (222, 225, 492), (254, 251, 234, 240), (284, 261, 260, 285), (288, 269, 259, 283), (273, 267, 235, 243), (267, 271, 239, 235), (232, 246, 237, 233), (251, 252, 238, 234), (249, 244, 239, 247), (439, 444, 246, 232), (234, 238, 245, 240), (457, 273, 243, 442), (241, 264, 266, 231), (252, 253, 245, 238), (462, 453, 261, 284), (447, 254, 240, 438), (444, 445, 250, 246), (429, 249, 247, 430), (301, 292, 293, 297), (246, 250, 248, 237), (464, 446, 249, 429), (442, 243, 254, 447), (244, 255, 253), (239, 244, 253, 252), (235, 239, 252, 251), (243, 235, 251, 254), (446, 452, 257, 249), (450, 449, 255, 256), (258, 257, 452, 451), (256, 258, 451, 450), (255, 449, 448, 253), (253, 448, 443, 245), (242, 263, 455, 441), (240, 245, 443, 438), (257, 244, 249), (244, 256, 255), (258, 256, 244), (258, 244, 257), (277, 281, 265, 236), (278, 270, 260, 231), (231, 260, 261, 241), (241, 261, 453, 440), (242, 262, 259, 236), (441, 454, 262, 242), (281, 279, 263, 265), (279, 459, 455, 263), (440, 456, 264, 241), (236, 265, 263, 242), (264, 456, 460, 280), (280, 460, 459, 279), (266, 264, 280, 282), (282, 280, 279, 281), (236, 259, 269, 277), (277, 269, 270, 278), (231, 266, 282, 278), (278, 282, 281, 277), (300, 289, 290, 299), (439, 232, 274, 458), (458, 274, 273, 457), (233, 237, 272, 268), (268, 272, 271, 267), (232, 233, 268, 274), (274, 268, 267, 273), (285, 260, 270, 287), (287, 270, 269, 288), (390, 399, 395, 389), (435, 287, 288, 437), (426, 285, 287, 435), (454, 461, 286, 262), (262, 286, 283, 259), (466, 462, 284, 433), (437, 288, 283, 431), (433, 284, 285, 426), (295, 296, 293, 292), (290, 289, 294, 291), (291, 294, 296, 295), (422, 320, 319, 421), (419, 314, 317, 420), (389, 395, 394, 388), (386, 305, 400, 387), (418, 313, 314, 419), (272, 303, 302, 271), (275, 298, 304, 276), (247, 239, 271, 275), (237, 248, 276, 272), (304, 300, 299, 303), (272, 276, 304, 303), (302, 301, 297, 298), (275, 271, 302, 298), (308, 406, 404, 307), (307, 404, 403, 397), (311, 409, 406, 308), (392, 306, 396, 391), (387, 400, 399, 390), (393, 398, 305, 386), (388, 394, 306, 392), (391, 396, 398, 393), (320, 316, 315, 319), (317, 314, 313, 318), (318, 313, 316, 320), (424, 315, 316, 423), (425, 318, 320, 422), (421, 319, 315, 424), (420, 317, 318, 425), (423, 316, 313, 418), (340, 348, 349, 341), (339, 347, 348, 340), (323, 325, 326, 324), (346, 354, 353, 345), (333, 342, 343, 335), (325, 327, 328, 326), (341, 349, 350, 342), (325, 321, 339, 327), (327, 329, 330, 328), (343, 351, 352, 344), (323, 322, 321, 325), (329, 331, 332, 330), (321, 345, 347, 339), (331, 341, 342, 333), (331, 333, 334, 332), (342, 350, 351, 343), (329, 340, 341, 331), (333, 335, 336, 334), (327, 339, 340, 329), (335, 343, 344, 337), (335, 337, 338, 336), (322, 346, 345, 321), (344, 352, 346, 322), (337, 323, 324, 338), (337, 344, 322, 323), (347, 355, 356, 348), (349, 357, 358, 350), (351, 359, 360, 352), (345, 353, 355, 347), (348, 356, 357, 349), (350, 358, 359, 351), (352, 360, 354, 346), (374, 361, 377), (380, 361, 383), (368, 361, 371), (353, 363, 369, 355), (371, 361, 374), (377, 361, 380), (366, 361, 362), (354, 365, 363, 353), (356, 372, 375, 357), (358, 378, 381, 359), (360, 384, 365, 354), (383, 361, 366), (355, 369, 372, 356), (357, 375, 378, 358), (359, 381, 384, 360), (384, 385, 367, 365), (385, 383, 366, 367), (381, 382, 385, 384), (382, 380, 383, 385), (378, 379, 382, 381), (379, 377, 380, 382), (375, 376, 379, 378), (376, 374, 377, 379), (372, 373, 376, 375), (373, 371, 374, 376), (369, 370, 373, 372), (370, 368, 371, 373), (363, 364, 370, 369), (364, 362, 368, 370), (365, 367, 364, 363), (367, 366, 362, 364), (362, 361, 368), (417, 391, 393, 414), (416, 388, 392, 413), (414, 393, 386, 410), (415, 387, 390, 412), (413, 392, 391, 417), (410, 386, 387, 415), (411, 389, 388, 416), (412, 390, 389, 411), (307, 394, 395, 308), (309, 396, 306, 397), (397, 306, 394, 307), (310, 398, 396, 309), (308, 395, 399, 311), (312, 400, 305, 401), (311, 399, 400, 312), (401, 305, 398, 310), (408, 407, 403, 402), (405, 404, 406, 409), (402, 403, 404, 405), (310, 408, 402, 401), (401, 402, 405, 312), (309, 407, 408, 310), (397, 403, 407, 309), (312, 405, 409, 311), (300, 412, 411, 289), (289, 411, 416, 294), (298, 410, 415, 304), (296, 413, 417, 293), (304, 415, 412, 300), (297, 414, 410, 298), (294, 416, 413, 296), (293, 417, 414, 297), (295, 423, 418, 291), (299, 420, 425, 303), (301, 421, 424, 292), (303, 425, 422, 302), (292, 424, 423, 295), (291, 418, 419, 290), (290, 419, 420, 299), (302, 422, 421, 301), (250, 432, 427, 248), (432, 433, 426, 427), (275, 436, 430, 247), (436, 437, 431, 430), (445, 465, 432, 250), (465, 466, 433, 432), (248, 427, 434, 276), (427, 426, 435, 434), (276, 434, 436, 275), (434, 435, 437, 436), (461, 463, 428, 286), (463, 464, 429, 428), (286, 428, 431, 283), (428, 429, 430, 431), (480, 485, 486, 481), (479, 484, 485, 480), (469, 471, 472, 470), (483, 488, 487, 482), (471, 473, 474, 472), (471, 467, 479, 473), (473, 475, 476, 474), (469, 468, 467, 471), (475, 477, 478, 476), (467, 482, 484, 479), (475, 480, 481, 477), (473, 479, 480, 475), (468, 483, 482, 467), (484, 489, 490, 485), (482, 487, 489, 484), (485, 490, 491, 486), (499, 492, 502), (487, 494, 500, 489), (502, 492, 505), (497, 492, 493), (488, 496, 494, 487), (490, 503, 506, 491), (489, 500, 503, 490), (503, 504, 507, 506), (504, 502, 505, 507), (500, 501, 504, 503), (501, 499, 502, 504), (494, 495, 501, 500), (495, 493, 499, 501), (496, 498, 495, 494), (498, 497, 493, 495), (493, 492, 499)])
me_cube_001.polygons.foreach_set('material_index', [0, 1, 1, 0, 0, 0, 0, 0, 0, 0, 0, 1, 0, 1, 0, 0, 0, 0, 0, 0, 0, 2, 0, 0, 0, 2, 2, 2, 2, 2, 0, 1, 0, 2, 2, 2, 2, 1, 1, 1, 1, 1, 1, 3, 3, 1, 1, 3, 3, 3, 3, 1, 1, 1, 1, 0, 0, 0, 0, 0, 0, 0, 1, 1, 1, 0, 0, 1, 1, 0, 0, 0, 0, 0, 0, 0, 0, 1, 1, 0, 0, 0, 0, 0, 0, 0, 0, 0, 1, 1, 1, 1, 1, 1, 1, 1, 0, 0, 0, 0, 0, 0, 0, 0, 5, 5, 5, 5, 5, 5, 5, 5, 5, 5, 5, 5, 5, 5, 5, 5, 5, 5, 5, 5, 5, 5, 5, 5, 5, 5, 5, 5, 5, 5, 5, 5, 6, 6, 6, 6, 6, 6, 6, 6, 6, 6, 6, 6, 6, 6, 6, 6, 6, 6, 6, 6, 6, 6, 6, 6, 6, 6, 6, 6, 6, 6, 6, 6, 0, 0, 0, 0, 0, 0, 0, 0, 1, 1, 1, 1, 1, 1, 1, 1, 4, 4, 4, 1, 1, 1, 1, 1, 1, 1, 1, 1, 1, 1, 1, 1, 1, 1, 1, 1, 1, 1, 1, 1, 0, 1, 0, 1, 0, 1, 0, 1, 0, 1, 0, 1, 0, 1, 5, 5, 5, 5, 5, 5, 5, 5, 5, 5, 5, 5, 5, 5, 5, 5, 6, 6, 6, 6, 6, 6, 6, 6, 6, 6, 6, 6, 6, 6, 6, 6, 0, 1, 1, 0, 0, 0, 0, 0, 0, 0, 0, 1, 0, 1, 0, 0, 0, 0, 0, 0, 0, 2, 0, 0, 0, 2, 2, 2, 2, 2, 0, 1, 0, 2, 2, 2, 2, 1, 1, 1, 1, 1, 1, 3, 3, 1, 1, 3, 3, 3, 3, 1, 1, 1, 1, 0, 0, 0, 0, 0, 0, 0, 1, 1, 1, 0, 0, 1, 1, 0, 0, 0, 0, 0, 0, 0, 0, 1, 1, 0, 0, 0, 0, 0, 0, 0, 0, 0, 1, 1, 1, 1, 1, 1, 1, 1, 0, 0, 0, 0, 0, 0, 0, 0, 5, 5, 5, 5, 5, 5, 5, 5, 5, 5, 5, 5, 5, 5, 5, 5, 5, 5, 5, 5, 5, 5, 5, 5, 5, 5, 5, 5, 5, 5, 5, 5, 6, 6, 6, 6, 6, 6, 6, 6, 6, 6, 6, 6, 6, 6, 6, 6, 6, 6, 6, 6, 6, 6, 6, 6, 6, 6, 6, 6, 6, 6, 6, 6, 0, 0, 0, 0, 0, 0, 0, 0, 1, 1, 1, 1, 1, 1, 1, 1, 4, 4, 4, 1, 1, 1, 1, 1, 1, 1, 1, 1, 1, 1, 1, 1, 1, 1, 1, 1, 1, 1, 1, 1, 0, 1, 0, 1, 0, 1, 0, 1, 0, 1, 0, 1, 0, 1, 5, 5, 5, 5, 5, 5, 5, 5, 5, 5, 5, 5, 5, 5, 5, 5, 6, 6, 6, 6, 6, 6, 6, 6, 6, 6, 6, 6, 6, 6, 6, 6])
_uv = me_cube_001.uv_layers.new(name='UVMap')
_uv.uv.foreach_set('vector', [0.6069, 0.4167, 0.625, 0.4167, 0.625, 0.5, 0.6069, 0.5, 0.2917, 0.7406, 0.375, 0.7406, 0.375, 0.75, 0.2917, 0.75, 0.4583, 0.7406, 0.5, 0.7406, 0.5, 0.75, 0.4583, 0.75, 0.4583, 0.4167, 0.5, 0.4167, 0.5, 0.5, 0.4583, 0.5, 0.4583, 0.5, 0.5, 0.5, 0.5, 0.5757, 0.4583, 0.5757, 0.2917, 0.5, 0.375, 0.5, 0.375, 0.5757, 0.2917, 0.5757, 0.6069, 0.5, 0.625, 0.5, 0.625, 0.5757, 0.6069, 0.5757, 0.5, 0.4709, 0.5, 0.6628, 0.5, 0.5757, 0.5, 0.4419, 0.25, 0.5, 0.2917, 0.5, 0.2917, 0.5757, 0.25, 0.5757, 0.625, 0.5, 0.7083, 0.5, 0.7083, 0.5757, 0.625, 0.5757, 0.4583, 0.375, 0.5, 0.375, 0.5, 0.4167, 0.4583, 0.4167, 0.3876, 0.8333, 0.3876, 0.7897, 0.3876, 0.7897, 0.3876, 0.8333, 0.6069, 0.5757, 0.625, 0.5757, 0.7083, 0.5757, 0.6781, 0.5563, 0.25, 0.7406, 0.2917, 0.7406, 0.2917, 0.75, 0.25, 0.75, 0.6069, 0.375, 0.625, 0.375, 0.625, 0.4167, 0.6069, 0.4167, 0.25, 0.5757, 0.2917, 0.5757, 0.2917, 0.6628, 0.25, 0.6628, 0.5, 0.4756, 0.5, 0.6767, 0.5, 0.6628, 0.5, 0.4709, 0.5, 0.5757, 0.5, 0.6628, 0.5, 0.6628, 0.5, 0.5757, 0.2917, 0.5757, 0.375, 0.5757, 0.375, 0.6628, 0.2917, 0.6628, 0.5, 0.375, 0.5, 0.4756, 0.5, 0.4709, 0.5, 0.375, 0.5, 0.375, 0.6069, 0.375, 0.6069, 0.4167, 0.5, 0.4167, 0.5, 0.4419, 0.6781, 0.5563, 0.5, 0.4419, 0.5, 0.5757, 0.6069, 0.5757, 0.6781, 0.5563, 0.5, 0.4419, 0.5, 0.5, 0.6069, 0.5, 0.6069, 0.5757, 0.5, 0.5757, 0.5, 0.4167, 0.6069, 0.4167, 0.6069, 0.5, 0.5, 0.5, 0.5, 0.375, 0.5, 0.4709, 0.5, 0.4709, 0.5, 0.375, 0.5, 0.375, 0.5, 0.4534, 0.5, 0.4419, 0.5, 0.375, 0.5, 0.4695, 0.5, 0.375, 0.5, 0.375, 0.5, 0.4709, 0.5, 0.4534, 0.5, 0.375, 0.5, 0.375, 0.5, 0.4695, 0.5, 0.4419, 0.6781, 0.5563, 0.7138, 0.5466, 0.5, 0.375, 0.6781, 0.5563, 0.7083, 0.5757, 0.75, 0.5757, 0.7138, 0.5466, 0.4874, 0.8333, 0.4874, 0.875, 0.4874, 0.875, 0.4874, 0.8333, 0.7083, 0.5, 0.75, 0.5, 0.75, 0.5757, 0.7083, 0.5757, 0.0, 0.0, 0.0, 0.0, 0.0, 0.0, 0.0, 0.0, 0.0, 0.0, 0.0, 0.0, 0.0, 0.0, 0.0, 0.0, 0.0, 0.0, 0.0, 0.0, 0.0, 0.0, 0.0, 0.0, 0.4541, 0.7897, 0.4874, 0.7897, 0.4874, 0.7897, 0.4541, 0.7897, 0.4209, 0.7897, 0.3876, 0.7897, 0.375, 0.75, 0.4167, 0.75, 0.3876, 0.7897, 0.3876, 0.8333, 0.375, 0.8333, 0.375, 0.75, 0.3876, 0.8333, 0.3876, 0.875, 0.375, 0.875, 0.375, 0.8333, 0.4874, 0.8333, 0.4874, 0.7897, 0.5, 0.75, 0.5, 0.8333, 0.4874, 0.875, 0.4874, 0.8333, 0.5, 0.8333, 0.5, 0.875, 0.4541, 0.7897, 0.4874, 0.7897, 0.4874, 0.8333, 0.4541, 0.8333, 0.4541, 0.8333, 0.4874, 0.8333, 0.4874, 0.875, 0.4541, 0.875, 0.3876, 0.875, 0.3876, 0.8333, 0.3876, 0.8333, 0.3876, 0.875, 0.4874, 0.7897, 0.4874, 0.8333, 0.4874, 0.8333, 0.4874, 0.7897, 0.3876, 0.8333, 0.4209, 0.8333, 0.4209, 0.875, 0.3876, 0.875, 0.4209, 0.8333, 0.4541, 0.8333, 0.4541, 0.875, 0.4209, 0.875, 0.3876, 0.7897, 0.4209, 0.7897, 0.4209, 0.8333, 0.3876, 0.8333, 0.4209, 0.7897, 0.4541, 0.7897, 0.4541, 0.8333, 0.4209, 0.8333, 0.4874, 0.7897, 0.4541, 0.7897, 0.4583, 0.75, 0.5, 0.75, 0.4541, 0.7897, 0.4209, 0.7897, 0.4167, 0.75, 0.4583, 0.75, 0.3876, 0.7897, 0.4209, 0.7897, 0.4209, 0.7897, 0.3876, 0.7897, 0.4209, 0.7897, 0.4541, 0.7897, 0.4541, 0.7897, 0.4209, 0.7897, 0.375, 0.6628, 0.375, 0.5757, 0.375, 0.5757, 0.375, 0.6628, 0.375, 0.375, 0.4167, 0.375, 0.4167, 0.4167, 0.375, 0.4167, 0.4167, 0.375, 0.4583, 0.375, 0.4583, 0.4167, 0.4167, 0.4167, 0.375, 0.5, 0.4167, 0.5, 0.4167, 0.5757, 0.375, 0.5757, 0.4167, 0.5, 0.4583, 0.5, 0.4583, 0.5757, 0.4167, 0.5757, 0.375, 0.4167, 0.4167, 0.4167, 0.4167, 0.5, 0.375, 0.5, 0.4167, 0.4167, 0.4583, 0.4167, 0.4583, 0.5, 0.4167, 0.5, 0.375, 0.7406, 0.4167, 0.7406, 0.4167, 0.75, 0.375, 0.75, 0.4167, 0.7406, 0.4583, 0.7406, 0.4583, 0.75, 0.4167, 0.75, 0.375, 0.6628, 0.375, 0.6628, 0.375, 0.6628, 0.375, 0.6628, 0.4167, 0.6802, 0.4583, 0.6802, 0.4583, 0.7406, 0.4167, 0.7406, 0.375, 0.6802, 0.4167, 0.6802, 0.4167, 0.7406, 0.375, 0.7406, 0.5, 0.375, 0.5, 0.5, 0.5, 0.4969, 0.5, 0.375, 0.5, 0.5, 0.5, 0.75, 0.5, 0.7406, 0.5, 0.4969, 0.25, 0.7147, 0.2917, 0.6802, 0.2917, 0.7406, 0.25, 0.7406, 0.4583, 0.6802, 0.5, 0.6802, 0.5, 0.7406, 0.4583, 0.7406, 0.2917, 0.6802, 0.375, 0.6802, 0.375, 0.7406, 0.2917, 0.7406, 0.4583, 0.5757, 0.5, 0.5757, 0.5, 0.6628, 0.4583, 0.6628, 0.375, 0.5757, 0.4167, 0.5757, 0.4167, 0.6628, 0.375, 0.6628, 0.4167, 0.5757, 0.4583, 0.5757, 0.4583, 0.6628, 0.4167, 0.6628, 0.4583, 0.5757, 0.5, 0.5757, 0.5, 0.5757, 0.4583, 0.5757, 0.375, 0.5757, 0.375, 0.5757, 0.375, 0.5757, 0.375, 0.5757, 0.375, 0.6628, 0.4167, 0.6628, 0.4167, 0.6628, 0.375, 0.6628, 0.4583, 0.6628, 0.4167, 0.6628, 0.4167, 0.6628, 0.4583, 0.6628, 0.4167, 0.5757, 0.375, 0.5757, 0.375, 0.5757, 0.4167, 0.5757, 0.4167, 0.5757, 0.4583, 0.5757, 0.4583, 0.5757, 0.4167, 0.5757, 0.4583, 0.6628, 0.4167, 0.6628, 0.4167, 0.6628, 0.4583, 0.6628, 0.5, 0.6628, 0.4583, 0.6628, 0.4583, 0.5757, 0.5, 0.5757, 0.375, 0.5757, 0.4167, 0.5757, 0.4167, 0.6628, 0.375, 0.6628, 0.4167, 0.6628, 0.4167, 0.5757, 0.375, 0.5757, 0.375, 0.6628, 0.4167, 0.5757, 0.4167, 0.5757, 0.4167, 0.6628, 0.4167, 0.6628, 0.4583, 0.5757, 0.4583, 0.6628, 0.5, 0.6628, 0.5, 0.5757, 0.4583, 0.6628, 0.4583, 0.6628, 0.4583, 0.5757, 0.4583, 0.5757, 0.3888, 0.6628, 0.4167, 0.6628, 0.4167, 0.6628, 0.3888, 0.6628, 0.4167, 0.6628, 0.4583, 0.6628, 0.4583, 0.6628, 0.4167, 0.6628, 0.3888, 0.6628, 0.3888, 0.6628, 0.3888, 0.6628, 0.3888, 0.6628, 0.4583, 0.6628, 0.5, 0.6628, 0.5, 0.6628, 0.4583, 0.6628, 0.4167, 0.6628, 0.375, 0.6628, 0.375, 0.6628, 0.4167, 0.6628, 0.5, 0.6628, 0.4583, 0.6628, 0.4583, 0.6628, 0.5, 0.6628, 0.4167, 0.6628, 0.4583, 0.6628, 0.4583, 0.6628, 0.4167, 0.6628, 0.5, 0.6628, 0.5, 0.6628, 0.5, 0.6628, 0.5, 0.6628, 0.4583, 0.5757, 0.5, 0.5757, 0.5, 0.5757, 0.4583, 0.5757, 0.375, 0.5757, 0.4167, 0.5757, 0.4167, 0.5757, 0.375, 0.5757, 0.4167, 0.5757, 0.4583, 0.5757, 0.4583, 0.5757, 0.4167, 0.5757, 0.5, 0.5757, 0.4583, 0.5757, 0.4583, 0.5757, 0.5, 0.5757, 0.4167, 0.5757, 0.4583, 0.5757, 0.4583, 0.5757, 0.4167, 0.5757, 0.5, 0.5757, 0.5, 0.5757, 0.5, 0.5757, 0.5, 0.5757, 0.375, 0.5757, 0.4167, 0.5757, 0.4167, 0.5757, 0.375, 0.5757, 0.4583, 0.5757, 0.4167, 0.5757, 0.4167, 0.5757, 0.4583, 0.5757, 0.625, 0.5, 0.5, 0.5, 0.5, 0.5, 0.625, 0.5, 0.75, 0.5, 0.625, 0.5, 0.625, 0.5, 0.75, 0.5, 1.0, 0.5, 1.0, 1.0, 0.875, 1.0, 0.875, 0.5, 1.0, 0.5, 0.875, 0.5, 0.875, 0.5, 1.0, 0.5, 0.375, 0.5, 0.25, 0.5, 0.25, 0.5, 0.375, 0.5, 0.875, 0.5, 0.875, 1.0, 0.75, 1.0, 0.75, 0.5, 0.5, 0.5, 0.375, 0.5, 0.375, 0.5, 0.5, 0.5, 0.875, 0.5, 0.75, 0.5, 0.75, 0.5, 0.875, 0.5, 0.75, 0.5, 0.75, 1.0, 0.625, 1.0, 0.625, 0.5, 0.25, 0.5, 0.125, 0.5, 0.125, 0.5, 0.25, 0.5, 1.0, 0.5, 0.875, 0.5, 0.875, 0.5, 1.0, 0.5, 0.625, 0.5, 0.625, 1.0, 0.5, 1.0, 0.5, 0.5, 0.875, 0.5, 0.75, 0.5, 0.75, 0.5, 0.875, 0.5, 0.5, 0.5, 0.375, 0.5, 0.375, 0.5, 0.5, 0.5, 0.5, 0.5, 0.5, 1.0, 0.375, 1.0, 0.375, 0.5, 0.375, 0.5, 0.25, 0.5, 0.25, 0.5, 0.375, 0.5, 0.625, 0.5, 0.5, 0.5, 0.5, 0.5, 0.625, 0.5, 0.375, 0.5, 0.375, 1.0, 0.25, 1.0, 0.25, 0.5, 0.75, 0.5, 0.625, 0.5, 0.625, 0.5, 0.75, 0.5, 0.25, 0.5, 0.125, 0.5, 0.125, 0.5, 0.25, 0.5, 0.25, 0.5, 0.25, 1.0, 0.125, 1.0, 0.125, 0.5, 1.0, 0.5, 0.875, 0.5, 0.875, 0.5, 1.0, 0.5, 0.125, 0.5, 0.0, 0.5, 0.0, 0.5, 0.125, 0.5, 0.125, 0.5, 0.125, 1.0, 0.0, 1.0, 0.0, 0.5, 0.125, 0.5, 0.0, 0.5, 0.0, 0.5, 0.125, 0.5, 0.75, 0.5, 0.625, 0.5, 0.625, 0.5, 0.75, 0.5, 0.5, 0.5, 0.375, 0.5, 0.375, 0.5, 0.5, 0.5, 0.25, 0.5, 0.125, 0.5, 0.125, 0.5, 0.25, 0.5, 0.875, 0.5, 0.75, 0.5, 0.75, 0.5, 0.875, 0.5, 0.625, 0.5, 0.5, 0.5, 0.5, 0.5, 0.625, 0.5, 0.375, 0.5, 0.25, 0.5, 0.25, 0.5, 0.375, 0.5, 0.125, 0.5, 0.0, 0.5, 0.0, 0.5, 0.125, 0.5, 0.5, 0.5, 0.4792, 0.5, 0.5, 0.5, 0.25, 0.5, 0.2292, 0.5, 0.25, 0.5, 0.75, 0.5, 0.7292, 0.5, 0.75, 0.5, 0.875, 0.5, 0.75, 0.5, 0.75, 0.5, 0.875, 0.5, 0.625, 0.5, 0.6042, 0.5, 0.625, 0.5, 0.375, 0.5, 0.3542, 0.5, 0.375, 0.5, 1.0, 0.5, 0.9792, 0.5, 1.0, 0.5, 1.0, 0.5, 0.875, 0.5, 0.875, 0.5, 1.0, 0.5, 0.625, 0.5, 0.5, 0.5, 0.5, 0.5, 0.625, 0.5, 0.375, 0.5, 0.25, 0.5, 0.25, 0.5, 0.375, 0.5, 0.125, 0.5, 0.0, 0.5, 0.0, 0.5, 0.125, 0.5, 0.125, 0.5, 0.1042, 0.5, 0.125, 0.5, 0.75, 0.5, 0.625, 0.5, 0.625, 0.5, 0.75, 0.5, 0.5, 0.5, 0.375, 0.5, 0.375, 0.5, 0.5, 0.5, 0.25, 0.5, 0.125, 0.5, 0.125, 0.5, 0.25, 0.5, 0.125, 0.5, 0.0, 0.5, 0.01526, 0.5, 0.1097, 0.5, 0.1097, 0.5, 0.01526, 0.5, 0.1042, 0.5, 0.125, 0.5, 0.25, 0.5, 0.125, 0.5, 0.1403, 0.5, 0.2347, 0.5, 0.2347, 0.5, 0.1403, 0.5, 0.2292, 0.5, 0.25, 0.5, 0.375, 0.5, 0.25, 0.5, 0.2653, 0.5, 0.3597, 0.5, 0.3597, 0.5, 0.2653, 0.5, 0.3542, 0.5, 0.375, 0.5, 0.5, 0.5, 0.375, 0.5, 0.3903, 0.5, 0.4847, 0.5, 0.4847, 0.5, 0.3903, 0.5, 0.4792, 0.5, 0.5, 0.5, 0.625, 0.5, 0.5, 0.5, 0.5153, 0.5, 0.6097, 0.5, 0.6097, 0.5, 0.5153, 0.5, 0.6042, 0.5, 0.625, 0.5, 0.75, 0.5, 0.625, 0.5, 0.6403, 0.5, 0.7347, 0.5, 0.7347, 0.5, 0.6403, 0.5, 0.7292, 0.5, 0.75, 0.5, 0.875, 0.5, 0.75, 0.5, 0.7653, 0.5, 0.8597, 0.5, 0.8597, 0.5, 0.7653, 0.5, 0.8542, 0.5, 0.875, 0.5, 1.0, 0.5, 0.875, 0.5, 0.8903, 0.5, 0.9847, 0.5, 0.9847, 0.5, 0.8903, 0.5, 0.9792, 0.5, 1.0, 0.5, 0.875, 0.5, 0.8542, 0.5, 0.875, 0.5, 0.5, 0.6628, 0.5, 0.6628, 0.5, 0.6628, 0.5, 0.6628, 0.4167, 0.6628, 0.4583, 0.6628, 0.4583, 0.6628, 0.4167, 0.6628, 0.5, 0.6628, 0.4583, 0.6628, 0.4583, 0.6628, 0.5, 0.6628, 0.4167, 0.6628, 0.375, 0.6628, 0.375, 0.6628, 0.4167, 0.6628, 0.4583, 0.6628, 0.5, 0.6628, 0.5, 0.6628, 0.4583, 0.6628, 0.4583, 0.6628, 0.4167, 0.6628, 0.4167, 0.6628, 0.4583, 0.6628, 0.375, 0.6628, 0.4167, 0.6628, 0.4167, 0.6628, 0.375, 0.6628, 0.375, 0.6628, 0.375, 0.6628, 0.375, 0.6628, 0.375, 0.6628, 0.4167, 0.6628, 0.3888, 0.6628, 0.375, 0.6628, 0.4167, 0.6628, 0.4862, 0.6628, 0.4583, 0.6628, 0.4583, 0.6628, 0.5, 0.6628, 0.4583, 0.6628, 0.4167, 0.6628, 0.4167, 0.6628, 0.4583, 0.6628, 0.4862, 0.6628, 0.4862, 0.6628, 0.5, 0.6628, 0.5, 0.6628, 0.3888, 0.6628, 0.3888, 0.6628, 0.375, 0.6628, 0.375, 0.6628, 0.4167, 0.6628, 0.4583, 0.6628, 0.4583, 0.6628, 0.4167, 0.6628, 0.3888, 0.6628, 0.4167, 0.6628, 0.4167, 0.6628, 0.375, 0.6628, 0.4583, 0.6628, 0.4862, 0.6628, 0.5, 0.6628, 0.4583, 0.6628, 0.4862, 0.6628, 0.4583, 0.6628, 0.4583, 0.6628, 0.4862, 0.6628, 0.4167, 0.6628, 0.3888, 0.6628, 0.3888, 0.6628, 0.4167, 0.6628, 0.4583, 0.6628, 0.4167, 0.6628, 0.4167, 0.6628, 0.4583, 0.6628, 0.4862, 0.6628, 0.4583, 0.6628, 0.4583, 0.6628, 0.4862, 0.6628, 0.4583, 0.6628, 0.4167, 0.6628, 0.4167, 0.6628, 0.4583, 0.6628, 0.4862, 0.6628, 0.4862, 0.6628, 0.4862, 0.6628, 0.4862, 0.6628, 0.4583, 0.6628, 0.4862, 0.6628, 0.4862, 0.6628, 0.4583, 0.6628, 0.4167, 0.6628, 0.3888, 0.6628, 0.3888, 0.6628, 0.4167, 0.6628, 0.375, 0.6628, 0.375, 0.6628, 0.375, 0.6628, 0.375, 0.6628, 0.375, 0.6628, 0.4167, 0.6628, 0.4167, 0.6628, 0.375, 0.6628, 0.4583, 0.6628, 0.4167, 0.6628, 0.4167, 0.6628, 0.4583, 0.6628, 0.4583, 0.6628, 0.5, 0.6628, 0.5, 0.6628, 0.4583, 0.6628, 0.4167, 0.6628, 0.375, 0.6628, 0.375, 0.6628, 0.4167, 0.6628, 0.5, 0.6628, 0.4583, 0.6628, 0.4583, 0.6628, 0.5, 0.6628, 0.4167, 0.6628, 0.4583, 0.6628, 0.4583, 0.6628, 0.4167, 0.6628, 0.5, 0.6628, 0.5, 0.6628, 0.5, 0.6628, 0.5, 0.6628, 0.4583, 0.5757, 0.4167, 0.5757, 0.4167, 0.5757, 0.4583, 0.5757, 0.375, 0.5757, 0.4167, 0.5757, 0.4167, 0.5757, 0.375, 0.5757, 0.5, 0.5757, 0.5, 0.5757, 0.5, 0.5757, 0.5, 0.5757, 0.4167, 0.5757, 0.4583, 0.5757, 0.4583, 0.5757, 0.4167, 0.5757, 0.5, 0.5757, 0.4583, 0.5757, 0.4583, 0.5757, 0.5, 0.5757, 0.4167, 0.5757, 0.375, 0.5757, 0.375, 0.5757, 0.4167, 0.5757, 0.375, 0.5757, 0.375, 0.5757, 0.375, 0.5757, 0.375, 0.5757, 0.4583, 0.5757, 0.5, 0.5757, 0.5, 0.5757, 0.4583, 0.5757, 0.2917, 0.6628, 0.375, 0.6628, 0.375, 0.6767, 0.2917, 0.6767, 0.2917, 0.6767, 0.375, 0.6767, 0.375, 0.6802, 0.2917, 0.6802, 0.4583, 0.6628, 0.5, 0.6628, 0.5, 0.6767, 0.4583, 0.6767, 0.4583, 0.6767, 0.5, 0.6767, 0.5, 0.6802, 0.4583, 0.6802, 0.25, 0.6628, 0.2917, 0.6628, 0.2917, 0.6767, 0.25, 0.7107, 0.25, 0.7107, 0.2917, 0.6767, 0.2917, 0.6802, 0.25, 0.7147, 0.375, 0.6628, 0.4167, 0.6628, 0.4167, 0.6767, 0.375, 0.6767, 0.375, 0.6767, 0.4167, 0.6767, 0.4167, 0.6802, 0.375, 0.6802, 0.4167, 0.6628, 0.4583, 0.6628, 0.4583, 0.6767, 0.4167, 0.6767, 0.4167, 0.6767, 0.4583, 0.6767, 0.4583, 0.6802, 0.4167, 0.6802, 0.5, 0.375, 0.5, 0.4969, 0.5, 0.4775, 0.5, 0.375, 0.5, 0.375, 0.5, 0.4775, 0.5, 0.4756, 0.5, 0.375, 0.5, 0.4969, 0.5, 0.7406, 0.5, 0.6802, 0.5, 0.4775, 0.5, 0.4775, 0.5, 0.6802, 0.5, 0.6767, 0.5, 0.4756, 0.625, 0.5, 0.5, 0.5, 0.5, 0.5, 0.625, 0.5, 0.75, 0.5, 0.625, 0.5, 0.625, 0.5, 0.75, 0.5, 1.0, 0.5, 1.0, 1.0, 0.875, 1.0, 0.875, 0.5, 1.0, 0.5, 0.875, 0.5, 0.875, 0.5, 1.0, 0.5, 0.875, 0.5, 0.875, 1.0, 0.75, 1.0, 0.75, 0.5, 0.875, 0.5, 0.75, 0.5, 0.75, 0.5, 0.875, 0.5, 0.75, 0.5, 0.75, 1.0, 0.625, 1.0, 0.625, 0.5, 1.0, 0.5, 0.875, 0.5, 0.875, 0.5, 1.0, 0.5, 0.625, 0.5, 0.625, 1.0, 0.5, 1.0, 0.5, 0.5, 0.875, 0.5, 0.75, 0.5, 0.75, 0.5, 0.875, 0.5, 0.625, 0.5, 0.5, 0.5, 0.5, 0.5, 0.625, 0.5, 0.75, 0.5, 0.625, 0.5, 0.625, 0.5, 0.75, 0.5, 1.0, 0.5, 0.875, 0.5, 0.875, 0.5, 1.0, 0.5, 0.75, 0.5, 0.625, 0.5, 0.625, 0.5, 0.75, 0.5, 0.875, 0.5, 0.75, 0.5, 0.75, 0.5, 0.875, 0.5, 0.625, 0.5, 0.5, 0.5, 0.5, 0.5, 0.625, 0.5, 0.75, 0.5, 0.7292, 0.5, 0.75, 0.5, 0.875, 0.5, 0.75, 0.5, 0.75, 0.5, 0.875, 0.5, 0.625, 0.5, 0.6042, 0.5, 0.625, 0.5, 1.0, 0.5, 0.9792, 0.5, 1.0, 0.5, 1.0, 0.5, 0.875, 0.5, 0.875, 0.5, 1.0, 0.5, 0.625, 0.5, 0.5, 0.5, 0.5, 0.5, 0.625, 0.5, 0.75, 0.5, 0.625, 0.5, 0.625, 0.5, 0.75, 0.5, 0.625, 0.5, 0.5, 0.5, 0.5153, 0.5, 0.6097, 0.5, 0.6097, 0.5, 0.5153, 0.5, 0.6042, 0.5, 0.625, 0.5, 0.75, 0.5, 0.625, 0.5, 0.6403, 0.5, 0.7347, 0.5, 0.7347, 0.5, 0.6403, 0.5, 0.7292, 0.5, 0.75, 0.5, 0.875, 0.5, 0.75, 0.5, 0.7653, 0.5, 0.8597, 0.5, 0.8597, 0.5, 0.7653, 0.5, 0.8542, 0.5, 0.875, 0.5, 1.0, 0.5, 0.875, 0.5, 0.8903, 0.5, 0.9847, 0.5, 0.9847, 0.5, 0.8903, 0.5, 0.9792, 0.5, 1.0, 0.5, 0.875, 0.5, 0.8542, 0.5, 0.875, 0.5, 0.6069, 0.4167, 0.6069, 0.5, 0.625, 0.5, 0.625, 0.4167, 0.2917, 0.7406, 0.2917, 0.75, 0.375, 0.75, 0.375, 0.7406, 0.4583, 0.7406, 0.4583, 0.75, 0.5, 0.75, 0.5, 0.7406, 0.4583, 0.4167, 0.4583, 0.5, 0.5, 0.5, 0.5, 0.4167, 0.4583, 0.5, 0.4583, 0.5757, 0.5, 0.5757, 0.5, 0.5, 0.2917, 0.5, 0.2917, 0.5757, 0.375, 0.5757, 0.375, 0.5, 0.6069, 0.5, 0.6069, 0.5757, 0.625, 0.5757, 0.625, 0.5, 0.5, 0.4709, 0.5, 0.4419, 0.5, 0.5757, 0.5, 0.6628, 0.25, 0.5, 0.25, 0.5757, 0.2917, 0.5757, 0.2917, 0.5, 0.625, 0.5, 0.625, 0.5757, 0.7083, 0.5757, 0.7083, 0.5, 0.4583, 0.375, 0.4583, 0.4167, 0.5, 0.4167, 0.5, 0.375, 0.3876, 0.8333, 0.3876, 0.8333, 0.3876, 0.7897, 0.3876, 0.7897, 0.6069, 0.5757, 0.6781, 0.5563, 0.7083, 0.5757, 0.625, 0.5757, 0.25, 0.7406, 0.25, 0.75, 0.2917, 0.75, 0.2917, 0.7406, 0.6069, 0.375, 0.6069, 0.4167, 0.625, 0.4167, 0.625, 0.375, 0.25, 0.5757, 0.25, 0.6628, 0.2917, 0.6628, 0.2917, 0.5757, 0.5, 0.4756, 0.5, 0.4709, 0.5, 0.6628, 0.5, 0.6767, 0.5, 0.5757, 0.5, 0.5757, 0.5, 0.6628, 0.5, 0.6628, 0.2917, 0.5757, 0.2917, 0.6628, 0.375, 0.6628, 0.375, 0.5757, 0.5, 0.375, 0.5, 0.375, 0.5, 0.4709, 0.5, 0.4756, 0.5, 0.375, 0.5, 0.4167, 0.6069, 0.4167, 0.6069, 0.375, 0.5, 0.4419, 0.5, 0.4419, 0.6781, 0.5563, 0.5, 0.5757, 0.5, 0.4419, 0.6781, 0.5563, 0.6069, 0.5757, 0.5, 0.5, 0.5, 0.5757, 0.6069, 0.5757, 0.6069, 0.5, 0.5, 0.4167, 0.5, 0.5, 0.6069, 0.5, 0.6069, 0.4167, 0.5, 0.375, 0.5, 0.375, 0.5, 0.4709, 0.5, 0.4709, 0.5, 0.375, 0.5, 0.375, 0.5, 0.4419, 0.5, 0.4534, 0.5, 0.4695, 0.5, 0.4709, 0.5, 0.375, 0.5, 0.375, 0.5, 0.4534, 0.5, 0.4695, 0.5, 0.375, 0.5, 0.375, 0.5, 0.4419, 0.5, 0.375, 0.7138, 0.5466, 0.6781, 0.5563, 0.6781, 0.5563, 0.7138, 0.5466, 0.75, 0.5757, 0.7083, 0.5757, 0.4874, 0.8333, 0.4874, 0.8333, 0.4874, 0.875, 0.4874, 0.875, 0.7083, 0.5, 0.7083, 0.5757, 0.75, 0.5757, 0.75, 0.5, 0.0, 0.0, 0.0, 0.0, 0.0, 0.0, 0.0, 0.0, 0.0, 0.0, 0.0, 0.0, 0.0, 0.0, 0.0, 0.0, 0.0, 0.0, 0.0, 0.0, 0.0, 0.0, 0.0, 0.0, 0.4541, 0.7897, 0.4541, 0.7897, 0.4874, 0.7897, 0.4874, 0.7897, 0.4209, 0.7897, 0.4167, 0.75, 0.375, 0.75, 0.3876, 0.7897, 0.3876, 0.7897, 0.375, 0.75, 0.375, 0.8333, 0.3876, 0.8333, 0.3876, 0.8333, 0.375, 0.8333, 0.375, 0.875, 0.3876, 0.875, 0.4874, 0.8333, 0.5, 0.8333, 0.5, 0.75, 0.4874, 0.7897, 0.4874, 0.875, 0.5, 0.875, 0.5, 0.8333, 0.4874, 0.8333, 0.4541, 0.7897, 0.4541, 0.8333, 0.4874, 0.8333, 0.4874, 0.7897, 0.4541, 0.8333, 0.4541, 0.875, 0.4874, 0.875, 0.4874, 0.8333, 0.3876, 0.875, 0.3876, 0.875, 0.3876, 0.8333, 0.3876, 0.8333, 0.4874, 0.7897, 0.4874, 0.7897, 0.4874, 0.8333, 0.4874, 0.8333, 0.3876, 0.8333, 0.3876, 0.875, 0.4209, 0.875, 0.4209, 0.8333, 0.4209, 0.8333, 0.4209, 0.875, 0.4541, 0.875, 0.4541, 0.8333, 0.3876, 0.7897, 0.3876, 0.8333, 0.4209, 0.8333, 0.4209, 0.7897, 0.4209, 0.7897, 0.4209, 0.8333, 0.4541, 0.8333, 0.4541, 0.7897, 0.4874, 0.7897, 0.5, 0.75, 0.4583, 0.75, 0.4541, 0.7897, 0.4541, 0.7897, 0.4583, 0.75, 0.4167, 0.75, 0.4209, 0.7897, 0.3876, 0.7897, 0.3876, 0.7897, 0.4209, 0.7897, 0.4209, 0.7897, 0.4209, 0.7897, 0.4209, 0.7897, 0.4541, 0.7897, 0.4541, 0.7897, 0.375, 0.6628, 0.375, 0.6628, 0.375, 0.5757, 0.375, 0.5757, 0.375, 0.375, 0.375, 0.4167, 0.4167, 0.4167, 0.4167, 0.375, 0.4167, 0.375, 0.4167, 0.4167, 0.4583, 0.4167, 0.4583, 0.375, 0.375, 0.5, 0.375, 0.5757, 0.4167, 0.5757, 0.4167, 0.5, 0.4167, 0.5, 0.4167, 0.5757, 0.4583, 0.5757, 0.4583, 0.5, 0.375, 0.4167, 0.375, 0.5, 0.4167, 0.5, 0.4167, 0.4167, 0.4167, 0.4167, 0.4167, 0.5, 0.4583, 0.5, 0.4583, 0.4167, 0.375, 0.7406, 0.375, 0.75, 0.4167, 0.75, 0.4167, 0.7406, 0.4167, 0.7406, 0.4167, 0.75, 0.4583, 0.75, 0.4583, 0.7406, 0.375, 0.6628, 0.375, 0.6628, 0.375, 0.6628, 0.375, 0.6628, 0.4167, 0.6802, 0.4167, 0.7406, 0.4583, 0.7406, 0.4583, 0.6802, 0.375, 0.6802, 0.375, 0.7406, 0.4167, 0.7406, 0.4167, 0.6802, 0.5, 0.375, 0.5, 0.375, 0.5, 0.4969, 0.5, 0.5, 0.5, 0.5, 0.5, 0.4969, 0.5, 0.7406, 0.5, 0.75, 0.25, 0.7147, 0.25, 0.7406, 0.2917, 0.7406, 0.2917, 0.6802, 0.4583, 0.6802, 0.4583, 0.7406, 0.5, 0.7406, 0.5, 0.6802, 0.2917, 0.6802, 0.2917, 0.7406, 0.375, 0.7406, 0.375, 0.6802, 0.4583, 0.5757, 0.4583, 0.6628, 0.5, 0.6628, 0.5, 0.5757, 0.375, 0.5757, 0.375, 0.6628, 0.4167, 0.6628, 0.4167, 0.5757, 0.4167, 0.5757, 0.4167, 0.6628, 0.4583, 0.6628, 0.4583, 0.5757, 0.4583, 0.5757, 0.4583, 0.5757, 0.5, 0.5757, 0.5, 0.5757, 0.375, 0.5757, 0.375, 0.5757, 0.375, 0.5757, 0.375, 0.5757, 0.375, 0.6628, 0.375, 0.6628, 0.4167, 0.6628, 0.4167, 0.6628, 0.4583, 0.6628, 0.4583, 0.6628, 0.4167, 0.6628, 0.4167, 0.6628, 0.4167, 0.5757, 0.4167, 0.5757, 0.375, 0.5757, 0.375, 0.5757, 0.4167, 0.5757, 0.4167, 0.5757, 0.4583, 0.5757, 0.4583, 0.5757, 0.4583, 0.6628, 0.4583, 0.6628, 0.4167, 0.6628, 0.4167, 0.6628, 0.5, 0.6628, 0.5, 0.5757, 0.4583, 0.5757, 0.4583, 0.6628, 0.375, 0.5757, 0.375, 0.6628, 0.4167, 0.6628, 0.4167, 0.5757, 0.4167, 0.6628, 0.375, 0.6628, 0.375, 0.5757, 0.4167, 0.5757, 0.4167, 0.5757, 0.4167, 0.6628, 0.4167, 0.6628, 0.4167, 0.5757, 0.4583, 0.5757, 0.5, 0.5757, 0.5, 0.6628, 0.4583, 0.6628, 0.4583, 0.6628, 0.4583, 0.5757, 0.4583, 0.5757, 0.4583, 0.6628, 0.3888, 0.6628, 0.3888, 0.6628, 0.4167, 0.6628, 0.4167, 0.6628, 0.4167, 0.6628, 0.4167, 0.6628, 0.4583, 0.6628, 0.4583, 0.6628, 0.3888, 0.6628, 0.3888, 0.6628, 0.3888, 0.6628, 0.3888, 0.6628, 0.4583, 0.6628, 0.4583, 0.6628, 0.5, 0.6628, 0.5, 0.6628, 0.4167, 0.6628, 0.4167, 0.6628, 0.375, 0.6628, 0.375, 0.6628, 0.5, 0.6628, 0.5, 0.6628, 0.4583, 0.6628, 0.4583, 0.6628, 0.4167, 0.6628, 0.4167, 0.6628, 0.4583, 0.6628, 0.4583, 0.6628, 0.5, 0.6628, 0.5, 0.6628, 0.5, 0.6628, 0.5, 0.6628, 0.4583, 0.5757, 0.4583, 0.5757, 0.5, 0.5757, 0.5, 0.5757, 0.375, 0.5757, 0.375, 0.5757, 0.4167, 0.5757, 0.4167, 0.5757, 0.4167, 0.5757, 0.4167, 0.5757, 0.4583, 0.5757, 0.4583, 0.5757, 0.5, 0.5757, 0.5, 0.5757, 0.4583, 0.5757, 0.4583, 0.5757, 0.4167, 0.5757, 0.4167, 0.5757, 0.4583, 0.5757, 0.4583, 0.5757, 0.5, 0.5757, 0.5, 0.5757, 0.5, 0.5757, 0.5, 0.5757, 0.375, 0.5757, 0.375, 0.5757, 0.4167, 0.5757, 0.4167, 0.5757, 0.4583, 0.5757, 0.4583, 0.5757, 0.4167, 0.5757, 0.4167, 0.5757, 0.625, 0.5, 0.625, 0.5, 0.5, 0.5, 0.5, 0.5, 0.75, 0.5, 0.75, 0.5, 0.625, 0.5, 0.625, 0.5, 1.0, 0.5, 0.875, 0.5, 0.875, 1.0, 1.0, 1.0, 1.0, 0.5, 1.0, 0.5, 0.875, 0.5, 0.875, 0.5, 0.375, 0.5, 0.375, 0.5, 0.25, 0.5, 0.25, 0.5, 0.875, 0.5, 0.75, 0.5, 0.75, 1.0, 0.875, 1.0, 0.5, 0.5, 0.5, 0.5, 0.375, 0.5, 0.375, 0.5, 0.875, 0.5, 0.875, 0.5, 0.75, 0.5, 0.75, 0.5, 0.75, 0.5, 0.625, 0.5, 0.625, 1.0, 0.75, 1.0, 0.25, 0.5, 0.25, 0.5, 0.125, 0.5, 0.125, 0.5, 1.0, 0.5, 1.0, 0.5, 0.875, 0.5, 0.875, 0.5, 0.625, 0.5, 0.5, 0.5, 0.5, 1.0, 0.625, 1.0, 0.875, 0.5, 0.875, 0.5, 0.75, 0.5, 0.75, 0.5, 0.5, 0.5, 0.5, 0.5, 0.375, 0.5, 0.375, 0.5, 0.5, 0.5, 0.375, 0.5, 0.375, 1.0, 0.5, 1.0, 0.375, 0.5, 0.375, 0.5, 0.25, 0.5, 0.25, 0.5, 0.625, 0.5, 0.625, 0.5, 0.5, 0.5, 0.5, 0.5, 0.375, 0.5, 0.25, 0.5, 0.25, 1.0, 0.375, 1.0, 0.75, 0.5, 0.75, 0.5, 0.625, 0.5, 0.625, 0.5, 0.25, 0.5, 0.25, 0.5, 0.125, 0.5, 0.125, 0.5, 0.25, 0.5, 0.125, 0.5, 0.125, 1.0, 0.25, 1.0, 1.0, 0.5, 1.0, 0.5, 0.875, 0.5, 0.875, 0.5, 0.125, 0.5, 0.125, 0.5, 0.0, 0.5, 0.0, 0.5, 0.125, 0.5, 0.0, 0.5, 0.0, 1.0, 0.125, 1.0, 0.125, 0.5, 0.125, 0.5, 0.0, 0.5, 0.0, 0.5, 0.75, 0.5, 0.75, 0.5, 0.625, 0.5, 0.625, 0.5, 0.5, 0.5, 0.5, 0.5, 0.375, 0.5, 0.375, 0.5, 0.25, 0.5, 0.25, 0.5, 0.125, 0.5, 0.125, 0.5, 0.875, 0.5, 0.875, 0.5, 0.75, 0.5, 0.75, 0.5, 0.625, 0.5, 0.625, 0.5, 0.5, 0.5, 0.5, 0.5, 0.375, 0.5, 0.375, 0.5, 0.25, 0.5, 0.25, 0.5, 0.125, 0.5, 0.125, 0.5, 0.0, 0.5, 0.0, 0.5, 0.5, 0.5, 0.5, 0.5, 0.4792, 0.5, 0.25, 0.5, 0.25, 0.5, 0.2292, 0.5, 0.75, 0.5, 0.75, 0.5, 0.7292, 0.5, 0.875, 0.5, 0.875, 0.5, 0.75, 0.5, 0.75, 0.5, 0.625, 0.5, 0.625, 0.5, 0.6042, 0.5, 0.375, 0.5, 0.375, 0.5, 0.3542, 0.5, 1.0, 0.5, 1.0, 0.5, 0.9792, 0.5, 1.0, 0.5, 1.0, 0.5, 0.875, 0.5, 0.875, 0.5, 0.625, 0.5, 0.625, 0.5, 0.5, 0.5, 0.5, 0.5, 0.375, 0.5, 0.375, 0.5, 0.25, 0.5, 0.25, 0.5, 0.125, 0.5, 0.125, 0.5, 0.0, 0.5, 0.0, 0.5, 0.125, 0.5, 0.125, 0.5, 0.1042, 0.5, 0.75, 0.5, 0.75, 0.5, 0.625, 0.5, 0.625, 0.5, 0.5, 0.5, 0.5, 0.5, 0.375, 0.5, 0.375, 0.5, 0.25, 0.5, 0.25, 0.5, 0.125, 0.5, 0.125, 0.5, 0.125, 0.5, 0.1097, 0.5, 0.01526, 0.5, 0.0, 0.5, 0.1097, 0.5, 0.125, 0.5, 0.1042, 0.5, 0.01526, 0.5, 0.25, 0.5, 0.2347, 0.5, 0.1403, 0.5, 0.125, 0.5, 0.2347, 0.5, 0.25, 0.5, 0.2292, 0.5, 0.1403, 0.5, 0.375, 0.5, 0.3597, 0.5, 0.2653, 0.5, 0.25, 0.5, 0.3597, 0.5, 0.375, 0.5, 0.3542, 0.5, 0.2653, 0.5, 0.5, 0.5, 0.4847, 0.5, 0.3903, 0.5, 0.375, 0.5, 0.4847, 0.5, 0.5, 0.5, 0.4792, 0.5, 0.3903, 0.5, 0.625, 0.5, 0.6097, 0.5, 0.5153, 0.5, 0.5, 0.5, 0.6097, 0.5, 0.625, 0.5, 0.6042, 0.5, 0.5153, 0.5, 0.75, 0.5, 0.7347, 0.5, 0.6403, 0.5, 0.625, 0.5, 0.7347, 0.5, 0.75, 0.5, 0.7292, 0.5, 0.6403, 0.5, 0.875, 0.5, 0.8597, 0.5, 0.7653, 0.5, 0.75, 0.5, 0.8597, 0.5, 0.875, 0.5, 0.8542, 0.5, 0.7653, 0.5, 1.0, 0.5, 0.9847, 0.5, 0.8903, 0.5, 0.875, 0.5, 0.9847, 0.5, 1.0, 0.5, 0.9792, 0.5, 0.8903, 0.5, 0.875, 0.5, 0.875, 0.5, 0.8542, 0.5, 0.5, 0.6628, 0.5, 0.6628, 0.5, 0.6628, 0.5, 0.6628, 0.4167, 0.6628, 0.4167, 0.6628, 0.4583, 0.6628, 0.4583, 0.6628, 0.5, 0.6628, 0.5, 0.6628, 0.4583, 0.6628, 0.4583, 0.6628, 0.4167, 0.6628, 0.4167, 0.6628, 0.375, 0.6628, 0.375, 0.6628, 0.4583, 0.6628, 0.4583, 0.6628, 0.5, 0.6628, 0.5, 0.6628, 0.4583, 0.6628, 0.4583, 0.6628, 0.4167, 0.6628, 0.4167, 0.6628, 0.375, 0.6628, 0.375, 0.6628, 0.4167, 0.6628, 0.4167, 0.6628, 0.375, 0.6628, 0.375, 0.6628, 0.375, 0.6628, 0.375, 0.6628, 0.4167, 0.6628, 0.4167, 0.6628, 0.375, 0.6628, 0.3888, 0.6628, 0.4862, 0.6628, 0.5, 0.6628, 0.4583, 0.6628, 0.4583, 0.6628, 0.4583, 0.6628, 0.4583, 0.6628, 0.4167, 0.6628, 0.4167, 0.6628, 0.4862, 0.6628, 0.5, 0.6628, 0.5, 0.6628, 0.4862, 0.6628, 0.3888, 0.6628, 0.375, 0.6628, 0.375, 0.6628, 0.3888, 0.6628, 0.4167, 0.6628, 0.4167, 0.6628, 0.4583, 0.6628, 0.4583, 0.6628, 0.3888, 0.6628, 0.375, 0.6628, 0.4167, 0.6628, 0.4167, 0.6628, 0.4583, 0.6628, 0.4583, 0.6628, 0.5, 0.6628, 0.4862, 0.6628, 0.4862, 0.6628, 0.4862, 0.6628, 0.4583, 0.6628, 0.4583, 0.6628, 0.4167, 0.6628, 0.4167, 0.6628, 0.3888, 0.6628, 0.3888, 0.6628, 0.4583, 0.6628, 0.4583, 0.6628, 0.4167, 0.6628, 0.4167, 0.6628, 0.4862, 0.6628, 0.4862, 0.6628, 0.4583, 0.6628, 0.4583, 0.6628, 0.4583, 0.6628, 0.4583, 0.6628, 0.4167, 0.6628, 0.4167, 0.6628, 0.4862, 0.6628, 0.4862, 0.6628, 0.4862, 0.6628, 0.4862, 0.6628, 0.4583, 0.6628, 0.4583, 0.6628, 0.4862, 0.6628, 0.4862, 0.6628, 0.4167, 0.6628, 0.4167, 0.6628, 0.3888, 0.6628, 0.3888, 0.6628, 0.375, 0.6628, 0.375, 0.6628, 0.375, 0.6628, 0.375, 0.6628, 0.375, 0.6628, 0.375, 0.6628, 0.4167, 0.6628, 0.4167, 0.6628, 0.4583, 0.6628, 0.4583, 0.6628, 0.4167, 0.6628, 0.4167, 0.6628, 0.4583, 0.6628, 0.4583, 0.6628, 0.5, 0.6628, 0.5, 0.6628, 0.4167, 0.6628, 0.4167, 0.6628, 0.375, 0.6628, 0.375, 0.6628, 0.5, 0.6628, 0.5, 0.6628, 0.4583, 0.6628, 0.4583, 0.6628, 0.4167, 0.6628, 0.4167, 0.6628, 0.4583, 0.6628, 0.4583, 0.6628, 0.5, 0.6628, 0.5, 0.6628, 0.5, 0.6628, 0.5, 0.6628, 0.4583, 0.5757, 0.4583, 0.5757, 0.4167, 0.5757, 0.4167, 0.5757, 0.375, 0.5757, 0.375, 0.5757, 0.4167, 0.5757, 0.4167, 0.5757, 0.5, 0.5757, 0.5, 0.5757, 0.5, 0.5757, 0.5, 0.5757, 0.4167, 0.5757, 0.4167, 0.5757, 0.4583, 0.5757, 0.4583, 0.5757, 0.5, 0.5757, 0.5, 0.5757, 0.4583, 0.5757, 0.4583, 0.5757, 0.4167, 0.5757, 0.4167, 0.5757, 0.375, 0.5757, 0.375, 0.5757, 0.375, 0.5757, 0.375, 0.5757, 0.375, 0.5757, 0.375, 0.5757, 0.4583, 0.5757, 0.4583, 0.5757, 0.5, 0.5757, 0.5, 0.5757, 0.2917, 0.6628, 0.2917, 0.6767, 0.375, 0.6767, 0.375, 0.6628, 0.2917, 0.6767, 0.2917, 0.6802, 0.375, 0.6802, 0.375, 0.6767, 0.4583, 0.6628, 0.4583, 0.6767, 0.5, 0.6767, 0.5, 0.6628, 0.4583, 0.6767, 0.4583, 0.6802, 0.5, 0.6802, 0.5, 0.6767, 0.25, 0.6628, 0.25, 0.7107, 0.2917, 0.6767, 0.2917, 0.6628, 0.25, 0.7107, 0.25, 0.7147, 0.2917, 0.6802, 0.2917, 0.6767, 0.375, 0.6628, 0.375, 0.6767, 0.4167, 0.6767, 0.4167, 0.6628, 0.375, 0.6767, 0.375, 0.6802, 0.4167, 0.6802, 0.4167, 0.6767, 0.4167, 0.6628, 0.4167, 0.6767, 0.4583, 0.6767, 0.4583, 0.6628, 0.4167, 0.6767, 0.4167, 0.6802, 0.4583, 0.6802, 0.4583, 0.6767, 0.5, 0.375, 0.5, 0.375, 0.5, 0.4775, 0.5, 0.4969, 0.5, 0.375, 0.5, 0.375, 0.5, 0.4756, 0.5, 0.4775, 0.5, 0.4969, 0.5, 0.4775, 0.5, 0.6802, 0.5, 0.7406, 0.5, 0.4775, 0.5, 0.4756, 0.5, 0.6767, 0.5, 0.6802, 0.625, 0.5, 0.625, 0.5, 0.5, 0.5, 0.5, 0.5, 0.75, 0.5, 0.75, 0.5, 0.625, 0.5, 0.625, 0.5, 1.0, 0.5, 0.875, 0.5, 0.875, 1.0, 1.0, 1.0, 1.0, 0.5, 1.0, 0.5, 0.875, 0.5, 0.875, 0.5, 0.875, 0.5, 0.75, 0.5, 0.75, 1.0, 0.875, 1.0, 0.875, 0.5, 0.875, 0.5, 0.75, 0.5, 0.75, 0.5, 0.75, 0.5, 0.625, 0.5, 0.625, 1.0, 0.75, 1.0, 1.0, 0.5, 1.0, 0.5, 0.875, 0.5, 0.875, 0.5, 0.625, 0.5, 0.5, 0.5, 0.5, 1.0, 0.625, 1.0, 0.875, 0.5, 0.875, 0.5, 0.75, 0.5, 0.75, 0.5, 0.625, 0.5, 0.625, 0.5, 0.5, 0.5, 0.5, 0.5, 0.75, 0.5, 0.75, 0.5, 0.625, 0.5, 0.625, 0.5, 1.0, 0.5, 1.0, 0.5, 0.875, 0.5, 0.875, 0.5, 0.75, 0.5, 0.75, 0.5, 0.625, 0.5, 0.625, 0.5, 0.875, 0.5, 0.875, 0.5, 0.75, 0.5, 0.75, 0.5, 0.625, 0.5, 0.625, 0.5, 0.5, 0.5, 0.5, 0.5, 0.75, 0.5, 0.75, 0.5, 0.7292, 0.5, 0.875, 0.5, 0.875, 0.5, 0.75, 0.5, 0.75, 0.5, 0.625, 0.5, 0.625, 0.5, 0.6042, 0.5, 1.0, 0.5, 1.0, 0.5, 0.9792, 0.5, 1.0, 0.5, 1.0, 0.5, 0.875, 0.5, 0.875, 0.5, 0.625, 0.5, 0.625, 0.5, 0.5, 0.5, 0.5, 0.5, 0.75, 0.5, 0.75, 0.5, 0.625, 0.5, 0.625, 0.5, 0.625, 0.5, 0.6097, 0.5, 0.5153, 0.5, 0.5, 0.5, 0.6097, 0.5, 0.625, 0.5, 0.6042, 0.5, 0.5153, 0.5, 0.75, 0.5, 0.7347, 0.5, 0.6403, 0.5, 0.625, 0.5, 0.7347, 0.5, 0.75, 0.5, 0.7292, 0.5, 0.6403, 0.5, 0.875, 0.5, 0.8597, 0.5, 0.7653, 0.5, 0.75, 0.5, 0.8597, 0.5, 0.875, 0.5, 0.8542, 0.5, 0.7653, 0.5, 1.0, 0.5, 0.9847, 0.5, 0.8903, 0.5, 0.875, 0.5, 0.9847, 0.5, 1.0, 0.5, 0.9792, 0.5, 0.8903, 0.5, 0.875, 0.5, 0.875, 0.5, 0.8542, 0.5])
me_cube_001.materials.append(mat_ship_mat_primary)
me_cube_001.materials.append(mat_ship_mat_secondary)
me_cube_001.materials.append(mat_ship_mat_cockpit)
me_cube_001.materials.append(mat_ship_mat_grill)
me_cube_001.materials.append(mat_ship_mat_intake)
me_cube_001.materials.append(mat_ship_mat_engine)
me_cube_001.materials.append(mat_ship_mat_engine_spiky)
me_cube_001.use_remesh_fix_poles = True
me_cube_001.use_remesh_preserve_attributes = False
me_cube_001.use_mirror_vertex_groups = False
me_cube_001.update()

# ---- objects
ob_ship = bpy.data.objects.new('Ship', me_cube_001)
ob_area = bpy.data.objects.new('Area', light_area)
ob_area_001 = bpy.data.objects.new('Area.001', light_area_001)
ob_area_002 = bpy.data.objects.new('Area.002', light_area_002)

# ---- transforms, parenting, visibility, modifiers, constraints
ob_ship.location = (0.0, 0.0, 0.0)
ob_ship.lineart.crease_threshold = 0.0
ob_area.location = (5.08, -5.359, 8.691)
ob_area.rotation_euler = (0.5807, 0.3966, 0.1158)
ob_area.lineart.crease_threshold = 0.0
ob_area_001.location = (9.732, -13.05, -3.568)
ob_area_001.rotation_euler = (1.941, 0.2067, 0.6218)
ob_area_001.lineart.crease_threshold = 0.0
ob_area_002.location = (5.239, 16.31, -6.069)
ob_area_002.rotation_euler = (2.054, 0.2216, 2.789)
ob_area_002.lineart.crease_threshold = 0.0

# ---- collection membership
col_collection.objects.link(ob_ship)
col_collection.objects.link(ob_area)
col_collection.objects.link(ob_area_001)
col_collection.objects.link(ob_area_002)

# ---- scene / render settings (as saved in the file)
scene.frame_start = 1; scene.frame_end = 250; scene.frame_set(1)
scene.render.engine = 'BLENDER_EEVEE_NEXT'
scene.cycles.use_denoising = False
scene.cycles.samples = 128
scene.cycles.sampling_pattern = 'TABULATED_SOBOL'
scene.cycles.use_adaptive_sampling = False
scene.cycles.use_light_tree = False
scene.view_settings.view_transform = 'Filmic'
bpy.context.view_layer.update()

# ---- added for rendering (the .blend has no active camera): camera
cam_auto = bpy.data.cameras.new('AutoCamera')
cam_auto.lens = 50.0
cam_auto.sensor_width = 36.0
cam_auto.clip_end = 1000.0
ob_auto_camera = bpy.data.objects.new('AutoCamera', cam_auto)
scene.collection.objects.link(ob_auto_camera)
ob_auto_camera.location = (16.8525, -19.6425, 13.6826)
ob_auto_camera.rotation_euler = (1.09748, -7.21219e-08, 0.694738)
scene.camera = ob_auto_camera
bpy.context.view_layer.update()
